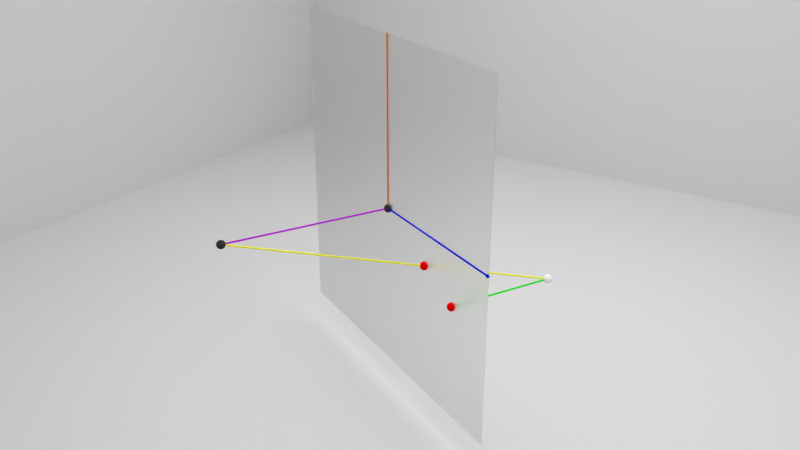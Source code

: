 # Source: projection.blend  (saved by Blender 2.77.0; exported with 4.5.12 LTS)
import bpy
from mathutils import Matrix  # noqa: F401  (used for matrix-valued properties, if any)

bpy.ops.wm.read_factory_settings(use_empty=True)
scene = bpy.context.scene
scene.name = 'Scene'

# ---- collections
col_collection_1 = bpy.data.collections.new('Collection 1'); scene.collection.children.link(col_collection_1)

# ---- materials (node trees are filled in below, after node groups)
mat_wall = bpy.data.materials.new('Wall')
mat_wall.alpha_threshold = 0.0
mat_wall.roughness = 0.5
mat_reddot = bpy.data.materials.new('RedDot')
mat_reddot.alpha_threshold = 0.0
mat_reddot.roughness = 0.5
mat_reddot_001 = bpy.data.materials.new('RedDot.001')
mat_reddot_001.alpha_threshold = 0.0
mat_reddot_001.roughness = 0.5
mat_blackdot = bpy.data.materials.new('Blackdot')
mat_blackdot.alpha_threshold = 0.0
mat_blackdot.roughness = 0.5
mat_aim_001 = bpy.data.materials.new('Aim.001')
mat_aim_001.alpha_threshold = 0.0
mat_aim_001.roughness = 0.5
mat_material_001 = bpy.data.materials.new('Material.001')
mat_material_001.alpha_threshold = 0.0
mat_material_001.roughness = 0.5
mat_material_002 = bpy.data.materials.new('Material.002')
mat_material_002.alpha_threshold = 0.0
mat_material_002.roughness = 0.5
mat_material_004 = bpy.data.materials.new('Material.004')
mat_material_004.alpha_threshold = 0.0
mat_material_004.roughness = 0.5
mat_material_003 = bpy.data.materials.new('Material.003')
mat_material_003.alpha_threshold = 0.0
mat_material_003.roughness = 0.5
mat_material_005 = bpy.data.materials.new('Material.005')
mat_material_005.alpha_threshold = 0.0
mat_material_005.roughness = 0.5
mat_aim = bpy.data.materials.new('Aim')
mat_aim.alpha_threshold = 0.0
mat_aim.roughness = 0.5

# ---- material node trees
mat_wall.use_nodes = True; mat_wall.node_tree.nodes.clear()
_N = mat_wall.node_tree.nodes; _L = mat_wall.node_tree.links
n0 = _N.new('ShaderNodeOutputMaterial'); n0.name = 'Material Output'; n0.location = (300, 300)
n1 = _N.new('ShaderNodeBsdfDiffuse'); n1.name = 'Diffuse BSDF'; n1.location = (10, 300)
_L.new(n1.outputs[0], n0.inputs[0])
n0.is_active_output = True
mat_reddot.use_nodes = True; mat_reddot.node_tree.nodes.clear()
_N = mat_reddot.node_tree.nodes; _L = mat_reddot.node_tree.links
n0 = _N.new('ShaderNodeOutputMaterial'); n0.name = 'Material Output'; n0.location = (300, 300)
n1 = _N.new('ShaderNodeBsdfDiffuse'); n1.name = 'Diffuse BSDF'; n1.location = (10, 300)
n1.inputs[0].default_value = (1.0, 0.0, 0.0, 1.0)
_L.new(n1.outputs[0], n0.inputs[0])
n0.is_active_output = True
mat_reddot_001.use_nodes = True; mat_reddot_001.node_tree.nodes.clear()
_N = mat_reddot_001.node_tree.nodes; _L = mat_reddot_001.node_tree.links
n0 = _N.new('ShaderNodeOutputMaterial'); n0.name = 'Material Output'; n0.location = (300, 300)
n1 = _N.new('ShaderNodeBsdfDiffuse'); n1.name = 'Diffuse BSDF'; n1.location = (10, 300)
n1.inputs[0].default_value = (1.0, 1.0, 1.0, 1.0)
_L.new(n1.outputs[0], n0.inputs[0])
n0.is_active_output = True
mat_blackdot.use_nodes = True; mat_blackdot.node_tree.nodes.clear()
_N = mat_blackdot.node_tree.nodes; _L = mat_blackdot.node_tree.links
n0 = _N.new('ShaderNodeOutputMaterial'); n0.name = 'Material Output'; n0.location = (300, 300)
n1 = _N.new('ShaderNodeBsdfDiffuse'); n1.name = 'Diffuse BSDF'; n1.location = (10, 300)
n1.inputs[0].default_value = (0.04231, 0.04231, 0.04231, 1.0)
_L.new(n1.outputs[0], n0.inputs[0])
n0.is_active_output = True
mat_aim_001.use_nodes = True; mat_aim_001.node_tree.nodes.clear()
_N = mat_aim_001.node_tree.nodes; _L = mat_aim_001.node_tree.links
n0 = _N.new('ShaderNodeOutputMaterial'); n0.name = 'Material Output'; n0.location = (300, 300)
n1 = _N.new('ShaderNodeBsdfDiffuse'); n1.name = 'Diffuse BSDF'; n1.location = (10, 300)
n1.inputs[0].default_value = (1.0, 1.0, 0.02856, 1.0)
_L.new(n1.outputs[0], n0.inputs[0])
n0.is_active_output = True
mat_material_001.use_nodes = True; mat_material_001.node_tree.nodes.clear()
_N = mat_material_001.node_tree.nodes; _L = mat_material_001.node_tree.links
n0 = _N.new('ShaderNodeOutputMaterial'); n0.name = 'Material Output'; n0.location = (300, 300)
n1 = _N.new('ShaderNodeEmission'); n1.name = 'Emission'; n1.location = (10, 300)
n1.inputs[0].default_value = (0.8, 0.8, 0.8, 1.0)
n1.inputs[1].default_value = 2.0
_L.new(n1.outputs[0], n0.inputs[0])
n0.is_active_output = True
mat_material_002.use_nodes = True; mat_material_002.node_tree.nodes.clear()
_N = mat_material_002.node_tree.nodes; _L = mat_material_002.node_tree.links
n0 = _N.new('ShaderNodeOutputMaterial'); n0.name = 'Material Output'; n0.location = (436, 300)
n1 = _N.new('ShaderNodeBsdfGlass'); n1.name = 'Glass BSDF'; n1.location = (103, 337)
n1.distribution = 'BECKMANN'
n1.inputs[1].default_value = 0.3873
n1.inputs[2].default_value = 1.45
_L.new(n1.outputs[0], n0.inputs[0])
n0.is_active_output = True
mat_material_004.use_nodes = True; mat_material_004.node_tree.nodes.clear()
_N = mat_material_004.node_tree.nodes; _L = mat_material_004.node_tree.links
n0 = _N.new('ShaderNodeOutputMaterial'); n0.name = 'Material Output'; n0.location = (300, 300)
n1 = _N.new('ShaderNodeBsdfDiffuse'); n1.name = 'Diffuse BSDF'; n1.location = (10, 300)
n1.inputs[0].default_value = (0.0, 0.001054, 0.7847, 1.0)
_L.new(n1.outputs[0], n0.inputs[0])
n0.is_active_output = True
mat_material_003.use_nodes = True; mat_material_003.node_tree.nodes.clear()
_N = mat_material_003.node_tree.nodes; _L = mat_material_003.node_tree.links
n0 = _N.new('ShaderNodeOutputMaterial'); n0.name = 'Material Output'; n0.location = (300, 300)
n1 = _N.new('ShaderNodeBsdfDiffuse'); n1.name = 'Diffuse BSDF'; n1.location = (10, 300)
n1.inputs[0].default_value = (0.5295, 0.0, 0.7322, 1.0)
_L.new(n1.outputs[0], n0.inputs[0])
n0.is_active_output = True
mat_material_005.use_nodes = True; mat_material_005.node_tree.nodes.clear()
_N = mat_material_005.node_tree.nodes; _L = mat_material_005.node_tree.links
n0 = _N.new('ShaderNodeOutputMaterial'); n0.name = 'Material Output'; n0.location = (300, 300)
n1 = _N.new('ShaderNodeBsdfDiffuse'); n1.name = 'Diffuse BSDF'; n1.location = (10, 300)
n1.inputs[0].default_value = (0.7847, 0.1862, 0.0, 1.0)
_L.new(n1.outputs[0], n0.inputs[0])
n0.is_active_output = True
mat_aim.use_nodes = True; mat_aim.node_tree.nodes.clear()
_N = mat_aim.node_tree.nodes; _L = mat_aim.node_tree.links
n0 = _N.new('ShaderNodeOutputMaterial'); n0.name = 'Material Output'; n0.location = (300, 300)
n1 = _N.new('ShaderNodeBsdfDiffuse'); n1.name = 'Diffuse BSDF'; n1.location = (10, 300)
n1.inputs[0].default_value = (0.01051, 0.9047, 0.0, 1.0)
_L.new(n1.outputs[0], n0.inputs[0])
n0.is_active_output = True

# ---- world
world_world = bpy.data.worlds.new('World'); scene.world = world_world
world_world.use_nodes = True; world_world.node_tree.nodes.clear()
_N = world_world.node_tree.nodes; _L = world_world.node_tree.links
n0 = _N.new('ShaderNodeOutputWorld'); n0.name = 'World Output'; n0.location = (356, 300)
n1 = _N.new('ShaderNodeBackground'); n1.name = 'Background.001'; n1.location = (-89, 218)
n1.inputs[0].default_value = (0.3138, 0.3138, 0.3138, 1.0)
_L.new(n1.outputs[0], n0.inputs[0])
n0.is_active_output = True
world_world.color = (0.05088, 0.05088, 0.05088)
world_world.use_sun_shadow = False
world_world.sun_shadow_jitter_overblur = 0.0
world_world.cycles.sampling_method = 'MANUAL'

# ---- cameras
cam_camera = bpy.data.cameras.new('Camera')
cam_camera.clip_end = 100.0
cam_camera.lens = 35.0
cam_camera.sensor_width = 32.0
cam_camera.sensor_height = 18.0
cam_camera.ortho_scale = 7.314
cam_camera.dof.focus_distance = 0.0

# ---- meshes
me_plane_007 = bpy.data.meshes.new('Plane.007')
me_plane_007.from_pydata([(-1.0, -1.0, 0.0), (1.0, -1.0, 0.0), (-1.0, 1.0, 0.0), (1.0, 1.0, 0.0)], [], [(0, 1, 3, 2)])
me_plane_007.materials.append(mat_wall)
me_plane_007.use_remesh_preserve_volume = False
me_plane_007.use_remesh_preserve_attributes = False
me_plane_007.use_mirror_vertex_groups = False
me_plane_007.update()
me_plane_006 = bpy.data.meshes.new('Plane.006')
me_plane_006.from_pydata([(-1.0, -1.0, 0.0), (1.0, -1.0, 0.0), (-1.0, 1.0, 0.0), (1.0, 1.0, 0.0)], [], [(0, 1, 3, 2)])
me_plane_006.materials.append(mat_wall)
me_plane_006.use_remesh_preserve_volume = False
me_plane_006.use_remesh_preserve_attributes = False
me_plane_006.use_mirror_vertex_groups = False
me_plane_006.update()
me_plane_005 = bpy.data.meshes.new('Plane.005')
me_plane_005.from_pydata([(-1.0, -1.0, 0.0), (1.0, -1.0, 0.0), (-1.0, 1.0, 0.0), (1.0, 1.0, 0.0)], [], [(0, 1, 3, 2)])
me_plane_005.materials.append(mat_wall)
me_plane_005.use_remesh_preserve_volume = False
me_plane_005.use_remesh_preserve_attributes = False
me_plane_005.use_mirror_vertex_groups = False
me_plane_005.update()
me_plane_004 = bpy.data.meshes.new('Plane.004')
me_plane_004.from_pydata([(-1.0, -1.0, 0.0), (1.0, -1.0, 0.0), (-1.0, 1.0, 0.0), (1.0, 1.0, 0.0)], [], [(0, 1, 3, 2)])
me_plane_004.materials.append(mat_wall)
me_plane_004.use_remesh_preserve_volume = False
me_plane_004.use_remesh_preserve_attributes = False
me_plane_004.use_mirror_vertex_groups = False
me_plane_004.update()
me_plane_003 = bpy.data.meshes.new('Plane.003')
me_plane_003.from_pydata([(-1.0, -1.0, 0.0), (1.0, -1.0, 0.0), (-1.0, 1.0, 0.0), (1.0, 1.0, 0.0)], [], [(0, 1, 3, 2)])
me_plane_003.materials.append(mat_wall)
me_plane_003.use_remesh_preserve_volume = False
me_plane_003.use_remesh_preserve_attributes = False
me_plane_003.use_mirror_vertex_groups = False
me_plane_003.update()
me_plane_002 = bpy.data.meshes.new('Plane.002')
me_plane_002.from_pydata([(-1.0, -1.0, 0.0), (1.0, -1.0, 0.0), (-1.0, 1.0, 0.0), (1.0, 1.0, 0.0)], [], [(0, 1, 3, 2)])
me_plane_002.materials.append(mat_wall)
me_plane_002.use_remesh_preserve_volume = False
me_plane_002.use_remesh_preserve_attributes = False
me_plane_002.use_mirror_vertex_groups = False
me_plane_002.update()
me_icosphere_003 = bpy.data.meshes.new('Icosphere.003')
me_icosphere_003.from_pydata([(0.0, 0.0, -1.0), (0.7236, -0.5257, -0.4472), (-0.2764, -0.8506, -0.4472), (-0.8944, 0.0, -0.4472), (-0.2764, 0.8506, -0.4472), (0.7236, 0.5257, -0.4472), (0.2764, -0.8506, 0.4472), (-0.7236, -0.5257, 0.4472), (-0.7236, 0.5257, 0.4472), (0.2764, 0.8506, 0.4472), (0.8944, 0.0, 0.4472), (0.0, 0.0, 1.0), (-0.2328, -0.7166, -0.6575), (-0.1625, -0.5, -0.8507), (-0.07761, -0.2389, -0.9679), (0.2032, -0.1476, -0.9679), (0.4253, -0.309, -0.8507), (0.6095, -0.4429, -0.6575), (0.5319, -0.6817, -0.5023), (0.2629, -0.809, -0.5257), (-0.02964, -0.8642, -0.5023), (0.8127, 0.2952, -0.5023), (0.8506, 0.0, -0.5257), (0.8127, -0.2952, -0.5023), (0.2032, 0.1476, -0.9679), (0.4253, 0.309, -0.8507), (0.6095, 0.4429, -0.6575), (-0.7534, 0.0, -0.6575), (-0.5257, 0.0, -0.8507), (-0.2511, 0.0, -0.9679), (-0.484, -0.7166, -0.5023), (-0.6882, -0.5, -0.5257), (-0.8311, -0.2389, -0.5023), (-0.2328, 0.7166, -0.6575), (-0.1625, 0.5, -0.8507), (-0.07761, 0.2389, -0.9679), (-0.8311, 0.2389, -0.5023), (-0.6882, 0.5, -0.5257), (-0.484, 0.7166, -0.5023), (-0.02964, 0.8642, -0.5023), (0.2629, 0.809, -0.5257), (0.5319, 0.6817, -0.5023), (0.9566, -0.1476, 0.2511), (0.9511, -0.309, -1.752e-08), (0.8607, -0.4429, -0.2512), (0.8607, 0.4429, -0.2512), (0.9511, 0.309, 1.752e-08), (0.9566, 0.1476, 0.2511), (0.1552, -0.9554, 0.2512), (0.0, -1.0, -1.752e-08), (-0.1552, -0.9554, -0.2512), (0.6872, -0.6817, -0.2512), (0.5878, -0.809, 1.752e-08), (0.436, -0.8642, 0.2512), (-0.8607, -0.4429, 0.2512), (-0.9511, -0.309, -1.752e-08), (-0.9566, -0.1476, -0.2511), (-0.436, -0.8642, -0.2512), (-0.5878, -0.809, 1.752e-08), (-0.6872, -0.6817, 0.2512), (-0.6872, 0.6817, 0.2512), (-0.5878, 0.809, -1.752e-08), (-0.436, 0.8642, -0.2512), (-0.9566, 0.1476, -0.2511), (-0.9511, 0.309, 1.752e-08), (-0.8607, 0.4429, 0.2512), (0.436, 0.8642, 0.2512), (0.5878, 0.809, -1.752e-08), (0.6872, 0.6817, -0.2512), (-0.1552, 0.9554, -0.2512), (0.0, 1.0, 1.752e-08), (0.1552, 0.9554, 0.2512), (0.8311, -0.2389, 0.5023), (0.6882, -0.5, 0.5257), (0.484, -0.7166, 0.5023), (0.02964, -0.8642, 0.5023), (-0.2629, -0.809, 0.5257), (-0.5319, -0.6817, 0.5023), (-0.8127, -0.2952, 0.5023), (-0.8506, 0.0, 0.5257), (-0.8127, 0.2952, 0.5023), (-0.5319, 0.6817, 0.5023), (-0.2629, 0.809, 0.5257), (0.02964, 0.8642, 0.5023), (0.484, 0.7166, 0.5023), (0.6882, 0.5, 0.5257), (0.8311, 0.2389, 0.5023), (0.07761, -0.2389, 0.9679), (0.1625, -0.5, 0.8507), (0.2328, -0.7166, 0.6575), (0.7534, 0.0, 0.6575), (0.5257, 0.0, 0.8507), (0.2511, 0.0, 0.9679), (-0.2032, -0.1476, 0.9679), (-0.4253, -0.309, 0.8507), (-0.6095, -0.4429, 0.6575), (-0.2032, 0.1476, 0.9679), (-0.4253, 0.309, 0.8507), (-0.6095, 0.4429, 0.6575), (0.07761, 0.2389, 0.9679), (0.1625, 0.5, 0.8507), (0.2328, 0.7166, 0.6575), (0.3618, 0.2629, 0.8944), (0.6382, 0.2629, 0.7236), (0.4472, 0.5257, 0.7236), (-0.1382, 0.4253, 0.8944), (-0.05279, 0.6882, 0.7236), (-0.3618, 0.5878, 0.7236), (-0.4472, 0.0, 0.8944), (-0.6708, 0.1625, 0.7236), (-0.6708, -0.1625, 0.7236), (-0.1382, -0.4253, 0.8944), (-0.3618, -0.5878, 0.7236), (-0.05279, -0.6882, 0.7236), (0.3618, -0.2629, 0.8944), (0.4472, -0.5257, 0.7236), (0.6382, -0.2629, 0.7236), (0.8618, 0.4253, 0.2764), (0.809, 0.5878, 0.0), (0.6708, 0.6882, 0.2764), (-0.1382, 0.9511, 0.2764), (-0.309, 0.9511, -4.92e-07), (-0.4472, 0.8506, 0.2764), (-0.9472, 0.1625, 0.2764), (-1.0, -3.608e-07, 6.232e-07), (-0.9472, -0.1625, 0.2764), (-0.4472, -0.8506, 0.2764), (-0.309, -0.9511, -7.872e-07), (-0.1382, -0.9511, 0.2764), (0.6708, -0.6882, 0.2764), (0.809, -0.5878, -1.902e-06), (0.8618, -0.4253, 0.2764), (0.309, 0.9511, -2.615e-14), (0.4472, 0.8506, -0.2764), (0.1382, 0.9511, -0.2764), (-0.809, 0.5878, -7.845e-14), (-0.6708, 0.6882, -0.2764), (-0.8618, 0.4253, -0.2764), (-0.809, -0.5878, 8.031e-14), (-0.8618, -0.4253, -0.2764), (-0.6708, -0.6882, -0.2764), (0.309, -0.9511, 2.802e-14), (0.1382, -0.9511, -0.2764), (0.4472, -0.8506, -0.2764), (1.0, 0.0, 0.0), (0.9472, -0.1625, -0.2764), (0.9472, 0.1625, -0.2764), (0.3618, 0.5878, -0.7236), (0.1382, 0.4253, -0.8944), (0.05279, 0.6882, -0.7236), (-0.4472, 0.5257, -0.7236), (-0.3618, 0.2629, -0.8944), (-0.6382, 0.2629, -0.7236), (-0.6382, -0.2629, -0.7236), (-0.3618, -0.2629, -0.8944), (-0.4472, -0.5257, -0.7236), (0.6708, 0.1625, -0.7236), (0.6708, -0.1625, -0.7236), (0.4472, -7.38e-07, -0.8944), (0.05279, -0.6882, -0.7236), (0.1382, -0.4253, -0.8944), (0.3618, -0.5878, -0.7236)], [], [(0, 15, 14), (1, 17, 23), (0, 14, 29), (0, 29, 35), (0, 35, 24), (1, 23, 44), (2, 20, 50), (3, 32, 56), (4, 38, 62), (5, 41, 68), (1, 44, 51), (2, 50, 57), (3, 56, 63), (4, 62, 69), (5, 68, 45), (6, 74, 89), (7, 77, 95), (8, 80, 98), (9, 83, 101), (10, 86, 90), (92, 99, 11), (91, 102, 92), (90, 103, 91), (92, 102, 99), (102, 100, 99), (91, 103, 102), (103, 104, 102), (102, 104, 100), (104, 101, 100), (90, 86, 103), (86, 85, 103), (103, 85, 104), (85, 84, 104), (104, 84, 101), (84, 9, 101), (99, 96, 11), (100, 105, 99), (101, 106, 100), (99, 105, 96), (105, 97, 96), (100, 106, 105), (106, 107, 105), (105, 107, 97), (107, 98, 97), (101, 83, 106), (83, 82, 106), (106, 82, 107), (82, 81, 107), (107, 81, 98), (81, 8, 98), (96, 93, 11), (97, 108, 96), (98, 109, 97), (96, 108, 93), (108, 94, 93), (97, 109, 108), (109, 110, 108), (108, 110, 94), (110, 95, 94), (98, 80, 109), (80, 79, 109), (109, 79, 110), (79, 78, 110), (110, 78, 95), (78, 7, 95), (93, 87, 11), (94, 111, 93), (95, 112, 94), (93, 111, 87), (111, 88, 87), (94, 112, 111), (112, 113, 111), (111, 113, 88), (113, 89, 88), (95, 77, 112), (77, 76, 112), (112, 76, 113), (76, 75, 113), (113, 75, 89), (75, 6, 89), (87, 92, 11), (88, 114, 87), (89, 115, 88), (87, 114, 92), (114, 91, 92), (88, 115, 114), (115, 116, 114), (114, 116, 91), (116, 90, 91), (89, 74, 115), (74, 73, 115), (115, 73, 116), (73, 72, 116), (116, 72, 90), (72, 10, 90), (47, 86, 10), (46, 117, 47), (45, 118, 46), (47, 117, 86), (117, 85, 86), (46, 118, 117), (118, 119, 117), (117, 119, 85), (119, 84, 85), (45, 68, 118), (68, 67, 118), (118, 67, 119), (67, 66, 119), (119, 66, 84), (66, 9, 84), (71, 83, 9), (70, 120, 71), (69, 121, 70), (71, 120, 83), (120, 82, 83), (70, 121, 120), (121, 122, 120), (120, 122, 82), (122, 81, 82), (69, 62, 121), (62, 61, 121), (121, 61, 122), (61, 60, 122), (122, 60, 81), (60, 8, 81), (65, 80, 8), (64, 123, 65), (63, 124, 64), (65, 123, 80), (123, 79, 80), (64, 124, 123), (124, 125, 123), (123, 125, 79), (125, 78, 79), (63, 56, 124), (56, 55, 124), (124, 55, 125), (55, 54, 125), (125, 54, 78), (54, 7, 78), (59, 77, 7), (58, 126, 59), (57, 127, 58), (59, 126, 77), (126, 76, 77), (58, 127, 126), (127, 128, 126), (126, 128, 76), (128, 75, 76), (57, 50, 127), (50, 49, 127), (127, 49, 128), (49, 48, 128), (128, 48, 75), (48, 6, 75), (53, 74, 6), (52, 129, 53), (51, 130, 52), (53, 129, 74), (129, 73, 74), (52, 130, 129), (130, 131, 129), (129, 131, 73), (131, 72, 73), (51, 44, 130), (44, 43, 130), (130, 43, 131), (43, 42, 131), (131, 42, 72), (42, 10, 72), (66, 71, 9), (67, 132, 66), (68, 133, 67), (66, 132, 71), (132, 70, 71), (67, 133, 132), (133, 134, 132), (132, 134, 70), (134, 69, 70), (68, 41, 133), (41, 40, 133), (133, 40, 134), (40, 39, 134), (134, 39, 69), (39, 4, 69), (60, 65, 8), (61, 135, 60), (62, 136, 61), (60, 135, 65), (135, 64, 65), (61, 136, 135), (136, 137, 135), (135, 137, 64), (137, 63, 64), (62, 38, 136), (38, 37, 136), (136, 37, 137), (37, 36, 137), (137, 36, 63), (36, 3, 63), (54, 59, 7), (55, 138, 54), (56, 139, 55), (54, 138, 59), (138, 58, 59), (55, 139, 138), (139, 140, 138), (138, 140, 58), (140, 57, 58), (56, 32, 139), (32, 31, 139), (139, 31, 140), (31, 30, 140), (140, 30, 57), (30, 2, 57), (48, 53, 6), (49, 141, 48), (50, 142, 49), (48, 141, 53), (141, 52, 53), (49, 142, 141), (142, 143, 141), (141, 143, 52), (143, 51, 52), (50, 20, 142), (20, 19, 142), (142, 19, 143), (19, 18, 143), (143, 18, 51), (18, 1, 51), (42, 47, 10), (43, 144, 42), (44, 145, 43), (42, 144, 47), (144, 46, 47), (43, 145, 144), (145, 146, 144), (144, 146, 46), (146, 45, 46), (44, 23, 145), (23, 22, 145), (145, 22, 146), (22, 21, 146), (146, 21, 45), (21, 5, 45), (26, 41, 5), (25, 147, 26), (24, 148, 25), (26, 147, 41), (147, 40, 41), (25, 148, 147), (148, 149, 147), (147, 149, 40), (149, 39, 40), (24, 35, 148), (35, 34, 148), (148, 34, 149), (34, 33, 149), (149, 33, 39), (33, 4, 39), (33, 38, 4), (34, 150, 33), (35, 151, 34), (33, 150, 38), (150, 37, 38), (34, 151, 150), (151, 152, 150), (150, 152, 37), (152, 36, 37), (35, 29, 151), (29, 28, 151), (151, 28, 152), (28, 27, 152), (152, 27, 36), (27, 3, 36), (27, 32, 3), (28, 153, 27), (29, 154, 28), (27, 153, 32), (153, 31, 32), (28, 154, 153), (154, 155, 153), (153, 155, 31), (155, 30, 31), (29, 14, 154), (14, 13, 154), (154, 13, 155), (13, 12, 155), (155, 12, 30), (12, 2, 30), (21, 26, 5), (22, 156, 21), (23, 157, 22), (21, 156, 26), (156, 25, 26), (22, 157, 156), (157, 158, 156), (156, 158, 25), (158, 24, 25), (23, 17, 157), (17, 16, 157), (157, 16, 158), (16, 15, 158), (158, 15, 24), (15, 0, 24), (12, 20, 2), (13, 159, 12), (14, 160, 13), (12, 159, 20), (159, 19, 20), (13, 160, 159), (160, 161, 159), (159, 161, 19), (161, 18, 19), (14, 15, 160), (15, 16, 160), (160, 16, 161), (16, 17, 161), (161, 17, 18), (17, 1, 18)])
me_icosphere_003.materials.append(mat_reddot)
me_icosphere_003.use_remesh_preserve_volume = False
me_icosphere_003.use_remesh_preserve_attributes = False
me_icosphere_003.use_mirror_vertex_groups = False
me_icosphere_003.update()
me_icosphere_002 = bpy.data.meshes.new('Icosphere.002')
me_icosphere_002.from_pydata([(0.0, 0.0, -1.0), (0.7236, -0.5257, -0.4472), (-0.2764, -0.8506, -0.4472), (-0.8944, 0.0, -0.4472), (-0.2764, 0.8506, -0.4472), (0.7236, 0.5257, -0.4472), (0.2764, -0.8506, 0.4472), (-0.7236, -0.5257, 0.4472), (-0.7236, 0.5257, 0.4472), (0.2764, 0.8506, 0.4472), (0.8944, 0.0, 0.4472), (0.0, 0.0, 1.0), (-0.2328, -0.7166, -0.6575), (-0.1625, -0.5, -0.8507), (-0.07761, -0.2389, -0.9679), (0.2032, -0.1476, -0.9679), (0.4253, -0.309, -0.8507), (0.6095, -0.4429, -0.6575), (0.5319, -0.6817, -0.5023), (0.2629, -0.809, -0.5257), (-0.02964, -0.8642, -0.5023), (0.8127, 0.2952, -0.5023), (0.8506, 0.0, -0.5257), (0.8127, -0.2952, -0.5023), (0.2032, 0.1476, -0.9679), (0.4253, 0.309, -0.8507), (0.6095, 0.4429, -0.6575), (-0.7534, 0.0, -0.6575), (-0.5257, 0.0, -0.8507), (-0.2511, 0.0, -0.9679), (-0.484, -0.7166, -0.5023), (-0.6882, -0.5, -0.5257), (-0.8311, -0.2389, -0.5023), (-0.2328, 0.7166, -0.6575), (-0.1625, 0.5, -0.8507), (-0.07761, 0.2389, -0.9679), (-0.8311, 0.2389, -0.5023), (-0.6882, 0.5, -0.5257), (-0.484, 0.7166, -0.5023), (-0.02964, 0.8642, -0.5023), (0.2629, 0.809, -0.5257), (0.5319, 0.6817, -0.5023), (0.9566, -0.1476, 0.2511), (0.9511, -0.309, -1.752e-08), (0.8607, -0.4429, -0.2512), (0.8607, 0.4429, -0.2512), (0.9511, 0.309, 1.752e-08), (0.9566, 0.1476, 0.2511), (0.1552, -0.9554, 0.2512), (0.0, -1.0, -1.752e-08), (-0.1552, -0.9554, -0.2512), (0.6872, -0.6817, -0.2512), (0.5878, -0.809, 1.752e-08), (0.436, -0.8642, 0.2512), (-0.8607, -0.4429, 0.2512), (-0.9511, -0.309, -1.752e-08), (-0.9566, -0.1476, -0.2511), (-0.436, -0.8642, -0.2512), (-0.5878, -0.809, 1.752e-08), (-0.6872, -0.6817, 0.2512), (-0.6872, 0.6817, 0.2512), (-0.5878, 0.809, -1.752e-08), (-0.436, 0.8642, -0.2512), (-0.9566, 0.1476, -0.2511), (-0.9511, 0.309, 1.752e-08), (-0.8607, 0.4429, 0.2512), (0.436, 0.8642, 0.2512), (0.5878, 0.809, -1.752e-08), (0.6872, 0.6817, -0.2512), (-0.1552, 0.9554, -0.2512), (0.0, 1.0, 1.752e-08), (0.1552, 0.9554, 0.2512), (0.8311, -0.2389, 0.5023), (0.6882, -0.5, 0.5257), (0.484, -0.7166, 0.5023), (0.02964, -0.8642, 0.5023), (-0.2629, -0.809, 0.5257), (-0.5319, -0.6817, 0.5023), (-0.8127, -0.2952, 0.5023), (-0.8506, 0.0, 0.5257), (-0.8127, 0.2952, 0.5023), (-0.5319, 0.6817, 0.5023), (-0.2629, 0.809, 0.5257), (0.02964, 0.8642, 0.5023), (0.484, 0.7166, 0.5023), (0.6882, 0.5, 0.5257), (0.8311, 0.2389, 0.5023), (0.07761, -0.2389, 0.9679), (0.1625, -0.5, 0.8507), (0.2328, -0.7166, 0.6575), (0.7534, 0.0, 0.6575), (0.5257, 0.0, 0.8507), (0.2511, 0.0, 0.9679), (-0.2032, -0.1476, 0.9679), (-0.4253, -0.309, 0.8507), (-0.6095, -0.4429, 0.6575), (-0.2032, 0.1476, 0.9679), (-0.4253, 0.309, 0.8507), (-0.6095, 0.4429, 0.6575), (0.07761, 0.2389, 0.9679), (0.1625, 0.5, 0.8507), (0.2328, 0.7166, 0.6575), (0.3618, 0.2629, 0.8944), (0.6382, 0.2629, 0.7236), (0.4472, 0.5257, 0.7236), (-0.1382, 0.4253, 0.8944), (-0.05279, 0.6882, 0.7236), (-0.3618, 0.5878, 0.7236), (-0.4472, 0.0, 0.8944), (-0.6708, 0.1625, 0.7236), (-0.6708, -0.1625, 0.7236), (-0.1382, -0.4253, 0.8944), (-0.3618, -0.5878, 0.7236), (-0.05279, -0.6882, 0.7236), (0.3618, -0.2629, 0.8944), (0.4472, -0.5257, 0.7236), (0.6382, -0.2629, 0.7236), (0.8618, 0.4253, 0.2764), (0.809, 0.5878, 0.0), (0.6708, 0.6882, 0.2764), (-0.1382, 0.9511, 0.2764), (-0.309, 0.9511, -4.92e-07), (-0.4472, 0.8506, 0.2764), (-0.9472, 0.1625, 0.2764), (-1.0, -3.608e-07, 6.232e-07), (-0.9472, -0.1625, 0.2764), (-0.4472, -0.8506, 0.2764), (-0.309, -0.9511, -7.872e-07), (-0.1382, -0.9511, 0.2764), (0.6708, -0.6882, 0.2764), (0.809, -0.5878, -1.902e-06), (0.8618, -0.4253, 0.2764), (0.309, 0.9511, -2.615e-14), (0.4472, 0.8506, -0.2764), (0.1382, 0.9511, -0.2764), (-0.809, 0.5878, -7.845e-14), (-0.6708, 0.6882, -0.2764), (-0.8618, 0.4253, -0.2764), (-0.809, -0.5878, 8.031e-14), (-0.8618, -0.4253, -0.2764), (-0.6708, -0.6882, -0.2764), (0.309, -0.9511, 2.802e-14), (0.1382, -0.9511, -0.2764), (0.4472, -0.8506, -0.2764), (1.0, 0.0, 0.0), (0.9472, -0.1625, -0.2764), (0.9472, 0.1625, -0.2764), (0.3618, 0.5878, -0.7236), (0.1382, 0.4253, -0.8944), (0.05279, 0.6882, -0.7236), (-0.4472, 0.5257, -0.7236), (-0.3618, 0.2629, -0.8944), (-0.6382, 0.2629, -0.7236), (-0.6382, -0.2629, -0.7236), (-0.3618, -0.2629, -0.8944), (-0.4472, -0.5257, -0.7236), (0.6708, 0.1625, -0.7236), (0.6708, -0.1625, -0.7236), (0.4472, -7.38e-07, -0.8944), (0.05279, -0.6882, -0.7236), (0.1382, -0.4253, -0.8944), (0.3618, -0.5878, -0.7236)], [], [(0, 15, 14), (1, 17, 23), (0, 14, 29), (0, 29, 35), (0, 35, 24), (1, 23, 44), (2, 20, 50), (3, 32, 56), (4, 38, 62), (5, 41, 68), (1, 44, 51), (2, 50, 57), (3, 56, 63), (4, 62, 69), (5, 68, 45), (6, 74, 89), (7, 77, 95), (8, 80, 98), (9, 83, 101), (10, 86, 90), (92, 99, 11), (91, 102, 92), (90, 103, 91), (92, 102, 99), (102, 100, 99), (91, 103, 102), (103, 104, 102), (102, 104, 100), (104, 101, 100), (90, 86, 103), (86, 85, 103), (103, 85, 104), (85, 84, 104), (104, 84, 101), (84, 9, 101), (99, 96, 11), (100, 105, 99), (101, 106, 100), (99, 105, 96), (105, 97, 96), (100, 106, 105), (106, 107, 105), (105, 107, 97), (107, 98, 97), (101, 83, 106), (83, 82, 106), (106, 82, 107), (82, 81, 107), (107, 81, 98), (81, 8, 98), (96, 93, 11), (97, 108, 96), (98, 109, 97), (96, 108, 93), (108, 94, 93), (97, 109, 108), (109, 110, 108), (108, 110, 94), (110, 95, 94), (98, 80, 109), (80, 79, 109), (109, 79, 110), (79, 78, 110), (110, 78, 95), (78, 7, 95), (93, 87, 11), (94, 111, 93), (95, 112, 94), (93, 111, 87), (111, 88, 87), (94, 112, 111), (112, 113, 111), (111, 113, 88), (113, 89, 88), (95, 77, 112), (77, 76, 112), (112, 76, 113), (76, 75, 113), (113, 75, 89), (75, 6, 89), (87, 92, 11), (88, 114, 87), (89, 115, 88), (87, 114, 92), (114, 91, 92), (88, 115, 114), (115, 116, 114), (114, 116, 91), (116, 90, 91), (89, 74, 115), (74, 73, 115), (115, 73, 116), (73, 72, 116), (116, 72, 90), (72, 10, 90), (47, 86, 10), (46, 117, 47), (45, 118, 46), (47, 117, 86), (117, 85, 86), (46, 118, 117), (118, 119, 117), (117, 119, 85), (119, 84, 85), (45, 68, 118), (68, 67, 118), (118, 67, 119), (67, 66, 119), (119, 66, 84), (66, 9, 84), (71, 83, 9), (70, 120, 71), (69, 121, 70), (71, 120, 83), (120, 82, 83), (70, 121, 120), (121, 122, 120), (120, 122, 82), (122, 81, 82), (69, 62, 121), (62, 61, 121), (121, 61, 122), (61, 60, 122), (122, 60, 81), (60, 8, 81), (65, 80, 8), (64, 123, 65), (63, 124, 64), (65, 123, 80), (123, 79, 80), (64, 124, 123), (124, 125, 123), (123, 125, 79), (125, 78, 79), (63, 56, 124), (56, 55, 124), (124, 55, 125), (55, 54, 125), (125, 54, 78), (54, 7, 78), (59, 77, 7), (58, 126, 59), (57, 127, 58), (59, 126, 77), (126, 76, 77), (58, 127, 126), (127, 128, 126), (126, 128, 76), (128, 75, 76), (57, 50, 127), (50, 49, 127), (127, 49, 128), (49, 48, 128), (128, 48, 75), (48, 6, 75), (53, 74, 6), (52, 129, 53), (51, 130, 52), (53, 129, 74), (129, 73, 74), (52, 130, 129), (130, 131, 129), (129, 131, 73), (131, 72, 73), (51, 44, 130), (44, 43, 130), (130, 43, 131), (43, 42, 131), (131, 42, 72), (42, 10, 72), (66, 71, 9), (67, 132, 66), (68, 133, 67), (66, 132, 71), (132, 70, 71), (67, 133, 132), (133, 134, 132), (132, 134, 70), (134, 69, 70), (68, 41, 133), (41, 40, 133), (133, 40, 134), (40, 39, 134), (134, 39, 69), (39, 4, 69), (60, 65, 8), (61, 135, 60), (62, 136, 61), (60, 135, 65), (135, 64, 65), (61, 136, 135), (136, 137, 135), (135, 137, 64), (137, 63, 64), (62, 38, 136), (38, 37, 136), (136, 37, 137), (37, 36, 137), (137, 36, 63), (36, 3, 63), (54, 59, 7), (55, 138, 54), (56, 139, 55), (54, 138, 59), (138, 58, 59), (55, 139, 138), (139, 140, 138), (138, 140, 58), (140, 57, 58), (56, 32, 139), (32, 31, 139), (139, 31, 140), (31, 30, 140), (140, 30, 57), (30, 2, 57), (48, 53, 6), (49, 141, 48), (50, 142, 49), (48, 141, 53), (141, 52, 53), (49, 142, 141), (142, 143, 141), (141, 143, 52), (143, 51, 52), (50, 20, 142), (20, 19, 142), (142, 19, 143), (19, 18, 143), (143, 18, 51), (18, 1, 51), (42, 47, 10), (43, 144, 42), (44, 145, 43), (42, 144, 47), (144, 46, 47), (43, 145, 144), (145, 146, 144), (144, 146, 46), (146, 45, 46), (44, 23, 145), (23, 22, 145), (145, 22, 146), (22, 21, 146), (146, 21, 45), (21, 5, 45), (26, 41, 5), (25, 147, 26), (24, 148, 25), (26, 147, 41), (147, 40, 41), (25, 148, 147), (148, 149, 147), (147, 149, 40), (149, 39, 40), (24, 35, 148), (35, 34, 148), (148, 34, 149), (34, 33, 149), (149, 33, 39), (33, 4, 39), (33, 38, 4), (34, 150, 33), (35, 151, 34), (33, 150, 38), (150, 37, 38), (34, 151, 150), (151, 152, 150), (150, 152, 37), (152, 36, 37), (35, 29, 151), (29, 28, 151), (151, 28, 152), (28, 27, 152), (152, 27, 36), (27, 3, 36), (27, 32, 3), (28, 153, 27), (29, 154, 28), (27, 153, 32), (153, 31, 32), (28, 154, 153), (154, 155, 153), (153, 155, 31), (155, 30, 31), (29, 14, 154), (14, 13, 154), (154, 13, 155), (13, 12, 155), (155, 12, 30), (12, 2, 30), (21, 26, 5), (22, 156, 21), (23, 157, 22), (21, 156, 26), (156, 25, 26), (22, 157, 156), (157, 158, 156), (156, 158, 25), (158, 24, 25), (23, 17, 157), (17, 16, 157), (157, 16, 158), (16, 15, 158), (158, 15, 24), (15, 0, 24), (12, 20, 2), (13, 159, 12), (14, 160, 13), (12, 159, 20), (159, 19, 20), (13, 160, 159), (160, 161, 159), (159, 161, 19), (161, 18, 19), (14, 15, 160), (15, 16, 160), (160, 16, 161), (16, 17, 161), (161, 17, 18), (17, 1, 18)])
me_icosphere_002.materials.append(mat_reddot)
me_icosphere_002.use_remesh_preserve_volume = False
me_icosphere_002.use_remesh_preserve_attributes = False
me_icosphere_002.use_mirror_vertex_groups = False
me_icosphere_002.update()
me_icosphere_001 = bpy.data.meshes.new('Icosphere.001')
me_icosphere_001.from_pydata([(0.0, 0.0, -1.0), (0.7236, -0.5257, -0.4472), (-0.2764, -0.8506, -0.4472), (-0.8944, 0.0, -0.4472), (-0.2764, 0.8506, -0.4472), (0.7236, 0.5257, -0.4472), (0.2764, -0.8506, 0.4472), (-0.7236, -0.5257, 0.4472), (-0.7236, 0.5257, 0.4472), (0.2764, 0.8506, 0.4472), (0.8944, 0.0, 0.4472), (0.0, 0.0, 1.0), (-0.2328, -0.7166, -0.6575), (-0.1625, -0.5, -0.8507), (-0.07761, -0.2389, -0.9679), (0.2032, -0.1476, -0.9679), (0.4253, -0.309, -0.8507), (0.6095, -0.4429, -0.6575), (0.5319, -0.6817, -0.5023), (0.2629, -0.809, -0.5257), (-0.02964, -0.8642, -0.5023), (0.8127, 0.2952, -0.5023), (0.8506, 0.0, -0.5257), (0.8127, -0.2952, -0.5023), (0.2032, 0.1476, -0.9679), (0.4253, 0.309, -0.8507), (0.6095, 0.4429, -0.6575), (-0.7534, 0.0, -0.6575), (-0.5257, 0.0, -0.8507), (-0.2511, 0.0, -0.9679), (-0.484, -0.7166, -0.5023), (-0.6882, -0.5, -0.5257), (-0.8311, -0.2389, -0.5023), (-0.2328, 0.7166, -0.6575), (-0.1625, 0.5, -0.8507), (-0.07761, 0.2389, -0.9679), (-0.8311, 0.2389, -0.5023), (-0.6882, 0.5, -0.5257), (-0.484, 0.7166, -0.5023), (-0.02964, 0.8642, -0.5023), (0.2629, 0.809, -0.5257), (0.5319, 0.6817, -0.5023), (0.9566, -0.1476, 0.2511), (0.9511, -0.309, -1.752e-08), (0.8607, -0.4429, -0.2512), (0.8607, 0.4429, -0.2512), (0.9511, 0.309, 1.752e-08), (0.9566, 0.1476, 0.2511), (0.1552, -0.9554, 0.2512), (0.0, -1.0, -1.752e-08), (-0.1552, -0.9554, -0.2512), (0.6872, -0.6817, -0.2512), (0.5878, -0.809, 1.752e-08), (0.436, -0.8642, 0.2512), (-0.8607, -0.4429, 0.2512), (-0.9511, -0.309, -1.752e-08), (-0.9566, -0.1476, -0.2511), (-0.436, -0.8642, -0.2512), (-0.5878, -0.809, 1.752e-08), (-0.6872, -0.6817, 0.2512), (-0.6872, 0.6817, 0.2512), (-0.5878, 0.809, -1.752e-08), (-0.436, 0.8642, -0.2512), (-0.9566, 0.1476, -0.2511), (-0.9511, 0.309, 1.752e-08), (-0.8607, 0.4429, 0.2512), (0.436, 0.8642, 0.2512), (0.5878, 0.809, -1.752e-08), (0.6872, 0.6817, -0.2512), (-0.1552, 0.9554, -0.2512), (0.0, 1.0, 1.752e-08), (0.1552, 0.9554, 0.2512), (0.8311, -0.2389, 0.5023), (0.6882, -0.5, 0.5257), (0.484, -0.7166, 0.5023), (0.02964, -0.8642, 0.5023), (-0.2629, -0.809, 0.5257), (-0.5319, -0.6817, 0.5023), (-0.8127, -0.2952, 0.5023), (-0.8506, 0.0, 0.5257), (-0.8127, 0.2952, 0.5023), (-0.5319, 0.6817, 0.5023), (-0.2629, 0.809, 0.5257), (0.02964, 0.8642, 0.5023), (0.484, 0.7166, 0.5023), (0.6882, 0.5, 0.5257), (0.8311, 0.2389, 0.5023), (0.07761, -0.2389, 0.9679), (0.1625, -0.5, 0.8507), (0.2328, -0.7166, 0.6575), (0.7534, 0.0, 0.6575), (0.5257, 0.0, 0.8507), (0.2511, 0.0, 0.9679), (-0.2032, -0.1476, 0.9679), (-0.4253, -0.309, 0.8507), (-0.6095, -0.4429, 0.6575), (-0.2032, 0.1476, 0.9679), (-0.4253, 0.309, 0.8507), (-0.6095, 0.4429, 0.6575), (0.07761, 0.2389, 0.9679), (0.1625, 0.5, 0.8507), (0.2328, 0.7166, 0.6575), (0.3618, 0.2629, 0.8944), (0.6382, 0.2629, 0.7236), (0.4472, 0.5257, 0.7236), (-0.1382, 0.4253, 0.8944), (-0.05279, 0.6882, 0.7236), (-0.3618, 0.5878, 0.7236), (-0.4472, 0.0, 0.8944), (-0.6708, 0.1625, 0.7236), (-0.6708, -0.1625, 0.7236), (-0.1382, -0.4253, 0.8944), (-0.3618, -0.5878, 0.7236), (-0.05279, -0.6882, 0.7236), (0.3618, -0.2629, 0.8944), (0.4472, -0.5257, 0.7236), (0.6382, -0.2629, 0.7236), (0.8618, 0.4253, 0.2764), (0.809, 0.5878, 0.0), (0.6708, 0.6882, 0.2764), (-0.1382, 0.9511, 0.2764), (-0.309, 0.9511, -4.92e-07), (-0.4472, 0.8506, 0.2764), (-0.9472, 0.1625, 0.2764), (-1.0, -3.608e-07, 6.232e-07), (-0.9472, -0.1625, 0.2764), (-0.4472, -0.8506, 0.2764), (-0.309, -0.9511, -7.872e-07), (-0.1382, -0.9511, 0.2764), (0.6708, -0.6882, 0.2764), (0.809, -0.5878, -1.902e-06), (0.8618, -0.4253, 0.2764), (0.309, 0.9511, -2.615e-14), (0.4472, 0.8506, -0.2764), (0.1382, 0.9511, -0.2764), (-0.809, 0.5878, -7.845e-14), (-0.6708, 0.6882, -0.2764), (-0.8618, 0.4253, -0.2764), (-0.809, -0.5878, 8.031e-14), (-0.8618, -0.4253, -0.2764), (-0.6708, -0.6882, -0.2764), (0.309, -0.9511, 2.802e-14), (0.1382, -0.9511, -0.2764), (0.4472, -0.8506, -0.2764), (1.0, 0.0, 0.0), (0.9472, -0.1625, -0.2764), (0.9472, 0.1625, -0.2764), (0.3618, 0.5878, -0.7236), (0.1382, 0.4253, -0.8944), (0.05279, 0.6882, -0.7236), (-0.4472, 0.5257, -0.7236), (-0.3618, 0.2629, -0.8944), (-0.6382, 0.2629, -0.7236), (-0.6382, -0.2629, -0.7236), (-0.3618, -0.2629, -0.8944), (-0.4472, -0.5257, -0.7236), (0.6708, 0.1625, -0.7236), (0.6708, -0.1625, -0.7236), (0.4472, -7.38e-07, -0.8944), (0.05279, -0.6882, -0.7236), (0.1382, -0.4253, -0.8944), (0.3618, -0.5878, -0.7236)], [], [(0, 15, 14), (1, 17, 23), (0, 14, 29), (0, 29, 35), (0, 35, 24), (1, 23, 44), (2, 20, 50), (3, 32, 56), (4, 38, 62), (5, 41, 68), (1, 44, 51), (2, 50, 57), (3, 56, 63), (4, 62, 69), (5, 68, 45), (6, 74, 89), (7, 77, 95), (8, 80, 98), (9, 83, 101), (10, 86, 90), (92, 99, 11), (91, 102, 92), (90, 103, 91), (92, 102, 99), (102, 100, 99), (91, 103, 102), (103, 104, 102), (102, 104, 100), (104, 101, 100), (90, 86, 103), (86, 85, 103), (103, 85, 104), (85, 84, 104), (104, 84, 101), (84, 9, 101), (99, 96, 11), (100, 105, 99), (101, 106, 100), (99, 105, 96), (105, 97, 96), (100, 106, 105), (106, 107, 105), (105, 107, 97), (107, 98, 97), (101, 83, 106), (83, 82, 106), (106, 82, 107), (82, 81, 107), (107, 81, 98), (81, 8, 98), (96, 93, 11), (97, 108, 96), (98, 109, 97), (96, 108, 93), (108, 94, 93), (97, 109, 108), (109, 110, 108), (108, 110, 94), (110, 95, 94), (98, 80, 109), (80, 79, 109), (109, 79, 110), (79, 78, 110), (110, 78, 95), (78, 7, 95), (93, 87, 11), (94, 111, 93), (95, 112, 94), (93, 111, 87), (111, 88, 87), (94, 112, 111), (112, 113, 111), (111, 113, 88), (113, 89, 88), (95, 77, 112), (77, 76, 112), (112, 76, 113), (76, 75, 113), (113, 75, 89), (75, 6, 89), (87, 92, 11), (88, 114, 87), (89, 115, 88), (87, 114, 92), (114, 91, 92), (88, 115, 114), (115, 116, 114), (114, 116, 91), (116, 90, 91), (89, 74, 115), (74, 73, 115), (115, 73, 116), (73, 72, 116), (116, 72, 90), (72, 10, 90), (47, 86, 10), (46, 117, 47), (45, 118, 46), (47, 117, 86), (117, 85, 86), (46, 118, 117), (118, 119, 117), (117, 119, 85), (119, 84, 85), (45, 68, 118), (68, 67, 118), (118, 67, 119), (67, 66, 119), (119, 66, 84), (66, 9, 84), (71, 83, 9), (70, 120, 71), (69, 121, 70), (71, 120, 83), (120, 82, 83), (70, 121, 120), (121, 122, 120), (120, 122, 82), (122, 81, 82), (69, 62, 121), (62, 61, 121), (121, 61, 122), (61, 60, 122), (122, 60, 81), (60, 8, 81), (65, 80, 8), (64, 123, 65), (63, 124, 64), (65, 123, 80), (123, 79, 80), (64, 124, 123), (124, 125, 123), (123, 125, 79), (125, 78, 79), (63, 56, 124), (56, 55, 124), (124, 55, 125), (55, 54, 125), (125, 54, 78), (54, 7, 78), (59, 77, 7), (58, 126, 59), (57, 127, 58), (59, 126, 77), (126, 76, 77), (58, 127, 126), (127, 128, 126), (126, 128, 76), (128, 75, 76), (57, 50, 127), (50, 49, 127), (127, 49, 128), (49, 48, 128), (128, 48, 75), (48, 6, 75), (53, 74, 6), (52, 129, 53), (51, 130, 52), (53, 129, 74), (129, 73, 74), (52, 130, 129), (130, 131, 129), (129, 131, 73), (131, 72, 73), (51, 44, 130), (44, 43, 130), (130, 43, 131), (43, 42, 131), (131, 42, 72), (42, 10, 72), (66, 71, 9), (67, 132, 66), (68, 133, 67), (66, 132, 71), (132, 70, 71), (67, 133, 132), (133, 134, 132), (132, 134, 70), (134, 69, 70), (68, 41, 133), (41, 40, 133), (133, 40, 134), (40, 39, 134), (134, 39, 69), (39, 4, 69), (60, 65, 8), (61, 135, 60), (62, 136, 61), (60, 135, 65), (135, 64, 65), (61, 136, 135), (136, 137, 135), (135, 137, 64), (137, 63, 64), (62, 38, 136), (38, 37, 136), (136, 37, 137), (37, 36, 137), (137, 36, 63), (36, 3, 63), (54, 59, 7), (55, 138, 54), (56, 139, 55), (54, 138, 59), (138, 58, 59), (55, 139, 138), (139, 140, 138), (138, 140, 58), (140, 57, 58), (56, 32, 139), (32, 31, 139), (139, 31, 140), (31, 30, 140), (140, 30, 57), (30, 2, 57), (48, 53, 6), (49, 141, 48), (50, 142, 49), (48, 141, 53), (141, 52, 53), (49, 142, 141), (142, 143, 141), (141, 143, 52), (143, 51, 52), (50, 20, 142), (20, 19, 142), (142, 19, 143), (19, 18, 143), (143, 18, 51), (18, 1, 51), (42, 47, 10), (43, 144, 42), (44, 145, 43), (42, 144, 47), (144, 46, 47), (43, 145, 144), (145, 146, 144), (144, 146, 46), (146, 45, 46), (44, 23, 145), (23, 22, 145), (145, 22, 146), (22, 21, 146), (146, 21, 45), (21, 5, 45), (26, 41, 5), (25, 147, 26), (24, 148, 25), (26, 147, 41), (147, 40, 41), (25, 148, 147), (148, 149, 147), (147, 149, 40), (149, 39, 40), (24, 35, 148), (35, 34, 148), (148, 34, 149), (34, 33, 149), (149, 33, 39), (33, 4, 39), (33, 38, 4), (34, 150, 33), (35, 151, 34), (33, 150, 38), (150, 37, 38), (34, 151, 150), (151, 152, 150), (150, 152, 37), (152, 36, 37), (35, 29, 151), (29, 28, 151), (151, 28, 152), (28, 27, 152), (152, 27, 36), (27, 3, 36), (27, 32, 3), (28, 153, 27), (29, 154, 28), (27, 153, 32), (153, 31, 32), (28, 154, 153), (154, 155, 153), (153, 155, 31), (155, 30, 31), (29, 14, 154), (14, 13, 154), (154, 13, 155), (13, 12, 155), (155, 12, 30), (12, 2, 30), (21, 26, 5), (22, 156, 21), (23, 157, 22), (21, 156, 26), (156, 25, 26), (22, 157, 156), (157, 158, 156), (156, 158, 25), (158, 24, 25), (23, 17, 157), (17, 16, 157), (157, 16, 158), (16, 15, 158), (158, 15, 24), (15, 0, 24), (12, 20, 2), (13, 159, 12), (14, 160, 13), (12, 159, 20), (159, 19, 20), (13, 160, 159), (160, 161, 159), (159, 161, 19), (161, 18, 19), (14, 15, 160), (15, 16, 160), (160, 16, 161), (16, 17, 161), (161, 17, 18), (17, 1, 18)])
me_icosphere_001.materials.append(mat_reddot_001)
me_icosphere_001.use_remesh_preserve_volume = False
me_icosphere_001.use_remesh_preserve_attributes = False
me_icosphere_001.use_mirror_vertex_groups = False
me_icosphere_001.update()
me_icosphere = bpy.data.meshes.new('Icosphere')
me_icosphere.from_pydata([(0.0, 0.0, -1.0), (0.7236, -0.5257, -0.4472), (-0.2764, -0.8506, -0.4472), (-0.8944, 0.0, -0.4472), (-0.2764, 0.8506, -0.4472), (0.7236, 0.5257, -0.4472), (0.2764, -0.8506, 0.4472), (-0.7236, -0.5257, 0.4472), (-0.7236, 0.5257, 0.4472), (0.2764, 0.8506, 0.4472), (0.8944, 0.0, 0.4472), (0.0, 0.0, 1.0), (-0.2328, -0.7166, -0.6575), (-0.1625, -0.5, -0.8507), (-0.07761, -0.2389, -0.9679), (0.2032, -0.1476, -0.9679), (0.4253, -0.309, -0.8507), (0.6095, -0.4429, -0.6575), (0.5319, -0.6817, -0.5023), (0.2629, -0.809, -0.5257), (-0.02964, -0.8642, -0.5023), (0.8127, 0.2952, -0.5023), (0.8506, 0.0, -0.5257), (0.8127, -0.2952, -0.5023), (0.2032, 0.1476, -0.9679), (0.4253, 0.309, -0.8507), (0.6095, 0.4429, -0.6575), (-0.7534, 0.0, -0.6575), (-0.5257, 0.0, -0.8507), (-0.2511, 0.0, -0.9679), (-0.484, -0.7166, -0.5023), (-0.6882, -0.5, -0.5257), (-0.8311, -0.2389, -0.5023), (-0.2328, 0.7166, -0.6575), (-0.1625, 0.5, -0.8507), (-0.07761, 0.2389, -0.9679), (-0.8311, 0.2389, -0.5023), (-0.6882, 0.5, -0.5257), (-0.484, 0.7166, -0.5023), (-0.02964, 0.8642, -0.5023), (0.2629, 0.809, -0.5257), (0.5319, 0.6817, -0.5023), (0.9566, -0.1476, 0.2511), (0.9511, -0.309, -1.752e-08), (0.8607, -0.4429, -0.2512), (0.8607, 0.4429, -0.2512), (0.9511, 0.309, 1.752e-08), (0.9566, 0.1476, 0.2511), (0.1552, -0.9554, 0.2512), (0.0, -1.0, -1.752e-08), (-0.1552, -0.9554, -0.2512), (0.6872, -0.6817, -0.2512), (0.5878, -0.809, 1.752e-08), (0.436, -0.8642, 0.2512), (-0.8607, -0.4429, 0.2512), (-0.9511, -0.309, -1.752e-08), (-0.9566, -0.1476, -0.2511), (-0.436, -0.8642, -0.2512), (-0.5878, -0.809, 1.752e-08), (-0.6872, -0.6817, 0.2512), (-0.6872, 0.6817, 0.2512), (-0.5878, 0.809, -1.752e-08), (-0.436, 0.8642, -0.2512), (-0.9566, 0.1476, -0.2511), (-0.9511, 0.309, 1.752e-08), (-0.8607, 0.4429, 0.2512), (0.436, 0.8642, 0.2512), (0.5878, 0.809, -1.752e-08), (0.6872, 0.6817, -0.2512), (-0.1552, 0.9554, -0.2512), (0.0, 1.0, 1.752e-08), (0.1552, 0.9554, 0.2512), (0.8311, -0.2389, 0.5023), (0.6882, -0.5, 0.5257), (0.484, -0.7166, 0.5023), (0.02964, -0.8642, 0.5023), (-0.2629, -0.809, 0.5257), (-0.5319, -0.6817, 0.5023), (-0.8127, -0.2952, 0.5023), (-0.8506, 0.0, 0.5257), (-0.8127, 0.2952, 0.5023), (-0.5319, 0.6817, 0.5023), (-0.2629, 0.809, 0.5257), (0.02964, 0.8642, 0.5023), (0.484, 0.7166, 0.5023), (0.6882, 0.5, 0.5257), (0.8311, 0.2389, 0.5023), (0.07761, -0.2389, 0.9679), (0.1625, -0.5, 0.8507), (0.2328, -0.7166, 0.6575), (0.7534, 0.0, 0.6575), (0.5257, 0.0, 0.8507), (0.2511, 0.0, 0.9679), (-0.2032, -0.1476, 0.9679), (-0.4253, -0.309, 0.8507), (-0.6095, -0.4429, 0.6575), (-0.2032, 0.1476, 0.9679), (-0.4253, 0.309, 0.8507), (-0.6095, 0.4429, 0.6575), (0.07761, 0.2389, 0.9679), (0.1625, 0.5, 0.8507), (0.2328, 0.7166, 0.6575), (0.3618, 0.2629, 0.8944), (0.6382, 0.2629, 0.7236), (0.4472, 0.5257, 0.7236), (-0.1382, 0.4253, 0.8944), (-0.05279, 0.6882, 0.7236), (-0.3618, 0.5878, 0.7236), (-0.4472, 0.0, 0.8944), (-0.6708, 0.1625, 0.7236), (-0.6708, -0.1625, 0.7236), (-0.1382, -0.4253, 0.8944), (-0.3618, -0.5878, 0.7236), (-0.05279, -0.6882, 0.7236), (0.3618, -0.2629, 0.8944), (0.4472, -0.5257, 0.7236), (0.6382, -0.2629, 0.7236), (0.8618, 0.4253, 0.2764), (0.809, 0.5878, 0.0), (0.6708, 0.6882, 0.2764), (-0.1382, 0.9511, 0.2764), (-0.309, 0.9511, -4.92e-07), (-0.4472, 0.8506, 0.2764), (-0.9472, 0.1625, 0.2764), (-1.0, -3.608e-07, 6.232e-07), (-0.9472, -0.1625, 0.2764), (-0.4472, -0.8506, 0.2764), (-0.309, -0.9511, -7.872e-07), (-0.1382, -0.9511, 0.2764), (0.6708, -0.6882, 0.2764), (0.809, -0.5878, -1.902e-06), (0.8618, -0.4253, 0.2764), (0.309, 0.9511, -2.615e-14), (0.4472, 0.8506, -0.2764), (0.1382, 0.9511, -0.2764), (-0.809, 0.5878, -7.845e-14), (-0.6708, 0.6882, -0.2764), (-0.8618, 0.4253, -0.2764), (-0.809, -0.5878, 8.031e-14), (-0.8618, -0.4253, -0.2764), (-0.6708, -0.6882, -0.2764), (0.309, -0.9511, 2.802e-14), (0.1382, -0.9511, -0.2764), (0.4472, -0.8506, -0.2764), (1.0, 0.0, 0.0), (0.9472, -0.1625, -0.2764), (0.9472, 0.1625, -0.2764), (0.3618, 0.5878, -0.7236), (0.1382, 0.4253, -0.8944), (0.05279, 0.6882, -0.7236), (-0.4472, 0.5257, -0.7236), (-0.3618, 0.2629, -0.8944), (-0.6382, 0.2629, -0.7236), (-0.6382, -0.2629, -0.7236), (-0.3618, -0.2629, -0.8944), (-0.4472, -0.5257, -0.7236), (0.6708, 0.1625, -0.7236), (0.6708, -0.1625, -0.7236), (0.4472, -7.38e-07, -0.8944), (0.05279, -0.6882, -0.7236), (0.1382, -0.4253, -0.8944), (0.3618, -0.5878, -0.7236)], [], [(0, 15, 14), (1, 17, 23), (0, 14, 29), (0, 29, 35), (0, 35, 24), (1, 23, 44), (2, 20, 50), (3, 32, 56), (4, 38, 62), (5, 41, 68), (1, 44, 51), (2, 50, 57), (3, 56, 63), (4, 62, 69), (5, 68, 45), (6, 74, 89), (7, 77, 95), (8, 80, 98), (9, 83, 101), (10, 86, 90), (92, 99, 11), (91, 102, 92), (90, 103, 91), (92, 102, 99), (102, 100, 99), (91, 103, 102), (103, 104, 102), (102, 104, 100), (104, 101, 100), (90, 86, 103), (86, 85, 103), (103, 85, 104), (85, 84, 104), (104, 84, 101), (84, 9, 101), (99, 96, 11), (100, 105, 99), (101, 106, 100), (99, 105, 96), (105, 97, 96), (100, 106, 105), (106, 107, 105), (105, 107, 97), (107, 98, 97), (101, 83, 106), (83, 82, 106), (106, 82, 107), (82, 81, 107), (107, 81, 98), (81, 8, 98), (96, 93, 11), (97, 108, 96), (98, 109, 97), (96, 108, 93), (108, 94, 93), (97, 109, 108), (109, 110, 108), (108, 110, 94), (110, 95, 94), (98, 80, 109), (80, 79, 109), (109, 79, 110), (79, 78, 110), (110, 78, 95), (78, 7, 95), (93, 87, 11), (94, 111, 93), (95, 112, 94), (93, 111, 87), (111, 88, 87), (94, 112, 111), (112, 113, 111), (111, 113, 88), (113, 89, 88), (95, 77, 112), (77, 76, 112), (112, 76, 113), (76, 75, 113), (113, 75, 89), (75, 6, 89), (87, 92, 11), (88, 114, 87), (89, 115, 88), (87, 114, 92), (114, 91, 92), (88, 115, 114), (115, 116, 114), (114, 116, 91), (116, 90, 91), (89, 74, 115), (74, 73, 115), (115, 73, 116), (73, 72, 116), (116, 72, 90), (72, 10, 90), (47, 86, 10), (46, 117, 47), (45, 118, 46), (47, 117, 86), (117, 85, 86), (46, 118, 117), (118, 119, 117), (117, 119, 85), (119, 84, 85), (45, 68, 118), (68, 67, 118), (118, 67, 119), (67, 66, 119), (119, 66, 84), (66, 9, 84), (71, 83, 9), (70, 120, 71), (69, 121, 70), (71, 120, 83), (120, 82, 83), (70, 121, 120), (121, 122, 120), (120, 122, 82), (122, 81, 82), (69, 62, 121), (62, 61, 121), (121, 61, 122), (61, 60, 122), (122, 60, 81), (60, 8, 81), (65, 80, 8), (64, 123, 65), (63, 124, 64), (65, 123, 80), (123, 79, 80), (64, 124, 123), (124, 125, 123), (123, 125, 79), (125, 78, 79), (63, 56, 124), (56, 55, 124), (124, 55, 125), (55, 54, 125), (125, 54, 78), (54, 7, 78), (59, 77, 7), (58, 126, 59), (57, 127, 58), (59, 126, 77), (126, 76, 77), (58, 127, 126), (127, 128, 126), (126, 128, 76), (128, 75, 76), (57, 50, 127), (50, 49, 127), (127, 49, 128), (49, 48, 128), (128, 48, 75), (48, 6, 75), (53, 74, 6), (52, 129, 53), (51, 130, 52), (53, 129, 74), (129, 73, 74), (52, 130, 129), (130, 131, 129), (129, 131, 73), (131, 72, 73), (51, 44, 130), (44, 43, 130), (130, 43, 131), (43, 42, 131), (131, 42, 72), (42, 10, 72), (66, 71, 9), (67, 132, 66), (68, 133, 67), (66, 132, 71), (132, 70, 71), (67, 133, 132), (133, 134, 132), (132, 134, 70), (134, 69, 70), (68, 41, 133), (41, 40, 133), (133, 40, 134), (40, 39, 134), (134, 39, 69), (39, 4, 69), (60, 65, 8), (61, 135, 60), (62, 136, 61), (60, 135, 65), (135, 64, 65), (61, 136, 135), (136, 137, 135), (135, 137, 64), (137, 63, 64), (62, 38, 136), (38, 37, 136), (136, 37, 137), (37, 36, 137), (137, 36, 63), (36, 3, 63), (54, 59, 7), (55, 138, 54), (56, 139, 55), (54, 138, 59), (138, 58, 59), (55, 139, 138), (139, 140, 138), (138, 140, 58), (140, 57, 58), (56, 32, 139), (32, 31, 139), (139, 31, 140), (31, 30, 140), (140, 30, 57), (30, 2, 57), (48, 53, 6), (49, 141, 48), (50, 142, 49), (48, 141, 53), (141, 52, 53), (49, 142, 141), (142, 143, 141), (141, 143, 52), (143, 51, 52), (50, 20, 142), (20, 19, 142), (142, 19, 143), (19, 18, 143), (143, 18, 51), (18, 1, 51), (42, 47, 10), (43, 144, 42), (44, 145, 43), (42, 144, 47), (144, 46, 47), (43, 145, 144), (145, 146, 144), (144, 146, 46), (146, 45, 46), (44, 23, 145), (23, 22, 145), (145, 22, 146), (22, 21, 146), (146, 21, 45), (21, 5, 45), (26, 41, 5), (25, 147, 26), (24, 148, 25), (26, 147, 41), (147, 40, 41), (25, 148, 147), (148, 149, 147), (147, 149, 40), (149, 39, 40), (24, 35, 148), (35, 34, 148), (148, 34, 149), (34, 33, 149), (149, 33, 39), (33, 4, 39), (33, 38, 4), (34, 150, 33), (35, 151, 34), (33, 150, 38), (150, 37, 38), (34, 151, 150), (151, 152, 150), (150, 152, 37), (152, 36, 37), (35, 29, 151), (29, 28, 151), (151, 28, 152), (28, 27, 152), (152, 27, 36), (27, 3, 36), (27, 32, 3), (28, 153, 27), (29, 154, 28), (27, 153, 32), (153, 31, 32), (28, 154, 153), (154, 155, 153), (153, 155, 31), (155, 30, 31), (29, 14, 154), (14, 13, 154), (154, 13, 155), (13, 12, 155), (155, 12, 30), (12, 2, 30), (21, 26, 5), (22, 156, 21), (23, 157, 22), (21, 156, 26), (156, 25, 26), (22, 157, 156), (157, 158, 156), (156, 158, 25), (158, 24, 25), (23, 17, 157), (17, 16, 157), (157, 16, 158), (16, 15, 158), (158, 15, 24), (15, 0, 24), (12, 20, 2), (13, 159, 12), (14, 160, 13), (12, 159, 20), (159, 19, 20), (13, 160, 159), (160, 161, 159), (159, 161, 19), (161, 18, 19), (14, 15, 160), (15, 16, 160), (160, 16, 161), (16, 17, 161), (161, 17, 18), (17, 1, 18)])
me_icosphere.materials.append(mat_blackdot)
me_icosphere.use_remesh_preserve_volume = False
me_icosphere.use_remesh_preserve_attributes = False
me_icosphere.use_mirror_vertex_groups = False
me_icosphere.update()
me_cylinder_003 = bpy.data.meshes.new('Cylinder.003')
me_cylinder_003.from_pydata([(0.0, 1.0, 0.0), (0.0, 1.0, 2.0), (0.1951, 0.9808, 0.0), (0.1951, 0.9808, 2.0), (0.3827, 0.9239, 0.0), (0.3827, 0.9239, 2.0), (0.5556, 0.8315, 0.0), (0.5556, 0.8315, 2.0), (0.7071, 0.7071, 0.0), (0.7071, 0.7071, 2.0), (0.8315, 0.5556, 0.0), (0.8315, 0.5556, 2.0), (0.9239, 0.3827, 0.0), (0.9239, 0.3827, 2.0), (0.9808, 0.1951, 0.0), (0.9808, 0.1951, 2.0), (1.0, 7.55e-08, 0.0), (1.0, 7.55e-08, 2.0), (0.9808, -0.1951, 0.0), (0.9808, -0.1951, 2.0), (0.9239, -0.3827, 0.0), (0.9239, -0.3827, 2.0), (0.8315, -0.5556, 0.0), (0.8315, -0.5556, 2.0), (0.7071, -0.7071, 0.0), (0.7071, -0.7071, 2.0), (0.5556, -0.8315, 0.0), (0.5556, -0.8315, 2.0), (0.3827, -0.9239, 0.0), (0.3827, -0.9239, 2.0), (0.1951, -0.9808, 0.0), (0.1951, -0.9808, 2.0), (-3.258e-07, -1.0, 0.0), (-3.258e-07, -1.0, 2.0), (-0.1951, -0.9808, 0.0), (-0.1951, -0.9808, 2.0), (-0.3827, -0.9239, 0.0), (-0.3827, -0.9239, 2.0), (-0.5556, -0.8315, 0.0), (-0.5556, -0.8315, 2.0), (-0.7071, -0.7071, 0.0), (-0.7071, -0.7071, 2.0), (-0.8315, -0.5556, 0.0), (-0.8315, -0.5556, 2.0), (-0.9239, -0.3827, 0.0), (-0.9239, -0.3827, 2.0), (-0.9808, -0.1951, 0.0), (-0.9808, -0.1951, 2.0), (-1.0, 9.656e-07, 0.0), (-1.0, 9.656e-07, 2.0), (-0.9808, 0.1951, 0.0), (-0.9808, 0.1951, 2.0), (-0.9239, 0.3827, 0.0), (-0.9239, 0.3827, 2.0), (-0.8315, 0.5556, 0.0), (-0.8315, 0.5556, 2.0), (-0.7071, 0.7071, 0.0), (-0.7071, 0.7071, 2.0), (-0.5556, 0.8315, 0.0), (-0.5556, 0.8315, 2.0), (-0.3827, 0.9239, 0.0), (-0.3827, 0.9239, 2.0), (-0.1951, 0.9808, 0.0), (-0.1951, 0.9808, 2.0)], [], [(0, 1, 3, 2), (2, 3, 5, 4), (4, 5, 7, 6), (6, 7, 9, 8), (8, 9, 11, 10), (10, 11, 13, 12), (12, 13, 15, 14), (14, 15, 17, 16), (16, 17, 19, 18), (18, 19, 21, 20), (20, 21, 23, 22), (22, 23, 25, 24), (24, 25, 27, 26), (26, 27, 29, 28), (28, 29, 31, 30), (30, 31, 33, 32), (32, 33, 35, 34), (34, 35, 37, 36), (36, 37, 39, 38), (38, 39, 41, 40), (40, 41, 43, 42), (42, 43, 45, 44), (44, 45, 47, 46), (46, 47, 49, 48), (48, 49, 51, 50), (50, 51, 53, 52), (52, 53, 55, 54), (54, 55, 57, 56), (56, 57, 59, 58), (58, 59, 61, 60), (3, 1, 63, 61, 59, 57, 55, 53, 51, 49, 47, 45, 43, 41, 39, 37, 35, 33, 31, 29, 27, 25, 23, 21, 19, 17, 15, 13, 11, 9, 7, 5), (60, 61, 63, 62), (62, 63, 1, 0), (0, 2, 4, 6, 8, 10, 12, 14, 16, 18, 20, 22, 24, 26, 28, 30, 32, 34, 36, 38, 40, 42, 44, 46, 48, 50, 52, 54, 56, 58, 60, 62)])
me_cylinder_003.materials.append(mat_aim_001)
me_cylinder_003.use_remesh_preserve_volume = False
me_cylinder_003.use_remesh_preserve_attributes = False
me_cylinder_003.use_mirror_vertex_groups = False
me_cylinder_003.update()
me_plane_001 = bpy.data.meshes.new('Plane.001')
me_plane_001.from_pydata([(-1.0, -1.0, 0.0), (1.0, -1.0, 0.0), (-1.0, 1.0, 0.0), (1.0, 1.0, 0.0)], [], [(0, 1, 3, 2)])
me_plane_001.materials.append(mat_material_001)
me_plane_001.use_remesh_preserve_volume = False
me_plane_001.use_remesh_preserve_attributes = False
me_plane_001.use_mirror_vertex_groups = False
me_plane_001.update()
me_plane = bpy.data.meshes.new('Plane')
me_plane.from_pydata([(-1.0, -1.0, 0.0), (1.0, -1.0, 0.0), (-1.0, 1.0, 0.0), (1.0, 1.0, 0.0)], [], [(0, 1, 3, 2)])
me_plane.materials.append(mat_material_002)
me_plane.use_remesh_preserve_volume = False
me_plane.use_remesh_preserve_attributes = False
me_plane.use_mirror_vertex_groups = False
me_plane.update()
me_cylinder = bpy.data.meshes.new('Cylinder')
me_cylinder.from_pydata([(7.55e-06, 1.0, 0.0), (7.55e-06, 1.0, 2.0), (0.1951, 0.9808, 0.0), (0.1951, 0.9808, 2.0), (0.3827, 0.9239, 0.0), (0.3827, 0.9239, 2.0), (0.5556, 0.8315, 0.0), (0.5556, 0.8315, 2.0), (0.7071, 0.7071, 0.0), (0.7071, 0.7071, 2.0), (0.8315, 0.5556, 0.0), (0.8315, 0.5556, 2.0), (0.9239, 0.3827, 0.0), (0.9239, 0.3827, 2.0), (0.9808, 0.1951, 0.0), (0.9808, 0.1951, 2.0), (1.0, 7.55e-08, 0.0), (1.0, 7.55e-08, 2.0), (0.9808, -0.1951, 0.0), (0.9808, -0.1951, 2.0), (0.9239, -0.3827, 0.0), (0.9239, -0.3827, 2.0), (0.8315, -0.5556, 0.0), (0.8315, -0.5556, 2.0), (0.7071, -0.7071, 0.0), (0.7071, -0.7071, 2.0), (0.5556, -0.8315, 0.0), (0.5556, -0.8315, 2.0), (0.3827, -0.9239, 0.0), (0.3827, -0.9239, 2.0), (0.1951, -0.9808, 0.0), (0.1951, -0.9808, 2.0), (7.224e-06, -1.0, 0.0), (7.224e-06, -1.0, 2.0), (-0.1951, -0.9808, 0.0), (-0.1951, -0.9808, 2.0), (-0.3827, -0.9239, 0.0), (-0.3827, -0.9239, 2.0), (-0.5556, -0.8315, 0.0), (-0.5556, -0.8315, 2.0), (-0.7071, -0.7071, 0.0), (-0.7071, -0.7071, 2.0), (-0.8315, -0.5556, 0.0), (-0.8315, -0.5556, 2.0), (-0.9239, -0.3827, 0.0), (-0.9239, -0.3827, 2.0), (-0.9808, -0.1951, 0.0), (-0.9808, -0.1951, 2.0), (-1.0, 9.656e-07, 0.0), (-1.0, 9.656e-07, 2.0), (-0.9808, 0.1951, 0.0), (-0.9808, 0.1951, 2.0), (-0.9239, 0.3827, 0.0), (-0.9239, 0.3827, 2.0), (-0.8315, 0.5556, 0.0), (-0.8315, 0.5556, 2.0), (-0.7071, 0.7071, 0.0), (-0.7071, 0.7071, 2.0), (-0.5556, 0.8315, 0.0), (-0.5556, 0.8315, 2.0), (-0.3827, 0.9239, 0.0), (-0.3827, 0.9239, 2.0), (-0.1951, 0.9808, 0.0), (-0.1951, 0.9808, 2.0)], [], [(0, 1, 3, 2), (2, 3, 5, 4), (4, 5, 7, 6), (6, 7, 9, 8), (8, 9, 11, 10), (10, 11, 13, 12), (12, 13, 15, 14), (14, 15, 17, 16), (16, 17, 19, 18), (18, 19, 21, 20), (20, 21, 23, 22), (22, 23, 25, 24), (24, 25, 27, 26), (26, 27, 29, 28), (28, 29, 31, 30), (30, 31, 33, 32), (32, 33, 35, 34), (34, 35, 37, 36), (36, 37, 39, 38), (38, 39, 41, 40), (40, 41, 43, 42), (42, 43, 45, 44), (44, 45, 47, 46), (46, 47, 49, 48), (48, 49, 51, 50), (50, 51, 53, 52), (52, 53, 55, 54), (54, 55, 57, 56), (56, 57, 59, 58), (58, 59, 61, 60), (3, 1, 63, 61, 59, 57, 55, 53, 51, 49, 47, 45, 43, 41, 39, 37, 35, 33, 31, 29, 27, 25, 23, 21, 19, 17, 15, 13, 11, 9, 7, 5), (60, 61, 63, 62), (62, 63, 1, 0), (0, 2, 4, 6, 8, 10, 12, 14, 16, 18, 20, 22, 24, 26, 28, 30, 32, 34, 36, 38, 40, 42, 44, 46, 48, 50, 52, 54, 56, 58, 60, 62)])
me_cylinder.materials.append(mat_material_004)
me_cylinder.use_remesh_preserve_volume = False
me_cylinder.use_remesh_preserve_attributes = False
me_cylinder.use_mirror_vertex_groups = False
me_cylinder.update()
me_cone_001 = bpy.data.meshes.new('Cone.001')
me_cone_001.from_pydata([(0.0, 1.0, -1.0), (0.1951, 0.9808, -1.0), (0.3827, 0.9239, -1.0), (0.5556, 0.8315, -1.0), (0.7071, 0.7071, -1.0), (0.8315, 0.5556, -1.0), (0.9239, 0.3827, -1.0), (0.9808, 0.1951, -1.0), (1.0, 7.55e-08, -1.0), (0.0, 0.0, 1.0), (0.9808, -0.1951, -1.0), (0.9239, -0.3827, -1.0), (0.8315, -0.5556, -1.0), (0.7071, -0.7071, -1.0), (0.5556, -0.8315, -1.0), (0.3827, -0.9239, -1.0), (0.1951, -0.9808, -1.0), (-3.258e-07, -1.0, -1.0), (-0.1951, -0.9808, -1.0), (-0.3827, -0.9239, -1.0), (-0.5556, -0.8315, -1.0), (-0.7071, -0.7071, -1.0), (-0.8315, -0.5556, -1.0), (-0.9239, -0.3827, -1.0), (-0.9808, -0.1951, -1.0), (-1.0, 9.656e-07, -1.0), (-0.9808, 0.1951, -1.0), (-0.9239, 0.3827, -1.0), (-0.8315, 0.5556, -1.0), (-0.7071, 0.7071, -1.0), (-0.5556, 0.8315, -1.0), (-0.3827, 0.9239, -1.0), (-0.1951, 0.9808, -1.0)], [], [(0, 9, 1), (1, 9, 2), (2, 9, 3), (3, 9, 4), (4, 9, 5), (5, 9, 6), (6, 9, 7), (7, 9, 8), (8, 9, 10), (10, 9, 11), (11, 9, 12), (12, 9, 13), (13, 9, 14), (14, 9, 15), (15, 9, 16), (16, 9, 17), (17, 9, 18), (18, 9, 19), (19, 9, 20), (20, 9, 21), (21, 9, 22), (22, 9, 23), (23, 9, 24), (24, 9, 25), (25, 9, 26), (26, 9, 27), (27, 9, 28), (28, 9, 29), (29, 9, 30), (30, 9, 31), (31, 9, 32), (32, 9, 0), (0, 1, 2, 3, 4, 5, 6, 7, 8, 10, 11, 12, 13, 14, 15, 16, 17, 18, 19, 20, 21, 22, 23, 24, 25, 26, 27, 28, 29, 30, 31, 32)])
me_cone_001.materials.append(mat_material_004)
me_cone_001.use_remesh_preserve_volume = False
me_cone_001.use_remesh_preserve_attributes = False
me_cone_001.use_mirror_vertex_groups = False
me_cone_001.update()
me_cylinder_002 = bpy.data.meshes.new('Cylinder.002')
me_cylinder_002.from_pydata([(7.55e-06, 1.0, 0.0), (7.55e-06, 1.0, 2.0), (0.1951, 0.9808, 0.0), (0.1951, 0.9808, 2.0), (0.3827, 0.9239, 0.0), (0.3827, 0.9239, 2.0), (0.5556, 0.8315, 0.0), (0.5556, 0.8315, 2.0), (0.7071, 0.7071, 0.0), (0.7071, 0.7071, 2.0), (0.8315, 0.5556, 0.0), (0.8315, 0.5556, 2.0), (0.9239, 0.3827, 0.0), (0.9239, 0.3827, 2.0), (0.9808, 0.1951, 0.0), (0.9808, 0.1951, 2.0), (1.0, 7.55e-08, 0.0), (1.0, 7.55e-08, 2.0), (0.9808, -0.1951, 0.0), (0.9808, -0.1951, 2.0), (0.9239, -0.3827, 0.0), (0.9239, -0.3827, 2.0), (0.8315, -0.5556, 0.0), (0.8315, -0.5556, 2.0), (0.7071, -0.7071, 0.0), (0.7071, -0.7071, 2.0), (0.5556, -0.8315, 0.0), (0.5556, -0.8315, 2.0), (0.3827, -0.9239, 0.0), (0.3827, -0.9239, 2.0), (0.1951, -0.9808, 0.0), (0.1951, -0.9808, 2.0), (7.224e-06, -1.0, 0.0), (7.224e-06, -1.0, 2.0), (-0.1951, -0.9808, 0.0), (-0.1951, -0.9808, 2.0), (-0.3827, -0.9239, 0.0), (-0.3827, -0.9239, 2.0), (-0.5556, -0.8315, 0.0), (-0.5556, -0.8315, 2.0), (-0.7071, -0.7071, 0.0), (-0.7071, -0.7071, 2.0), (-0.8315, -0.5556, 0.0), (-0.8315, -0.5556, 2.0), (-0.9239, -0.3827, 0.0), (-0.9239, -0.3827, 2.0), (-0.9808, -0.1951, 0.0), (-0.9808, -0.1951, 2.0), (-1.0, 9.656e-07, 0.0), (-1.0, 9.656e-07, 2.0), (-0.9808, 0.1951, 0.0), (-0.9808, 0.1951, 2.0), (-0.9239, 0.3827, 0.0), (-0.9239, 0.3827, 2.0), (-0.8315, 0.5556, 0.0), (-0.8315, 0.5556, 2.0), (-0.7071, 0.7071, 0.0), (-0.7071, 0.7071, 2.0), (-0.5556, 0.8315, 0.0), (-0.5556, 0.8315, 2.0), (-0.3827, 0.9239, 0.0), (-0.3827, 0.9239, 2.0), (-0.1951, 0.9808, 0.0), (-0.1951, 0.9808, 2.0)], [], [(0, 1, 3, 2), (2, 3, 5, 4), (4, 5, 7, 6), (6, 7, 9, 8), (8, 9, 11, 10), (10, 11, 13, 12), (12, 13, 15, 14), (14, 15, 17, 16), (16, 17, 19, 18), (18, 19, 21, 20), (20, 21, 23, 22), (22, 23, 25, 24), (24, 25, 27, 26), (26, 27, 29, 28), (28, 29, 31, 30), (30, 31, 33, 32), (32, 33, 35, 34), (34, 35, 37, 36), (36, 37, 39, 38), (38, 39, 41, 40), (40, 41, 43, 42), (42, 43, 45, 44), (44, 45, 47, 46), (46, 47, 49, 48), (48, 49, 51, 50), (50, 51, 53, 52), (52, 53, 55, 54), (54, 55, 57, 56), (56, 57, 59, 58), (58, 59, 61, 60), (3, 1, 63, 61, 59, 57, 55, 53, 51, 49, 47, 45, 43, 41, 39, 37, 35, 33, 31, 29, 27, 25, 23, 21, 19, 17, 15, 13, 11, 9, 7, 5), (60, 61, 63, 62), (62, 63, 1, 0), (0, 2, 4, 6, 8, 10, 12, 14, 16, 18, 20, 22, 24, 26, 28, 30, 32, 34, 36, 38, 40, 42, 44, 46, 48, 50, 52, 54, 56, 58, 60, 62)])
me_cylinder_002.materials.append(mat_material_003)
me_cylinder_002.use_remesh_preserve_volume = False
me_cylinder_002.use_remesh_preserve_attributes = False
me_cylinder_002.use_mirror_vertex_groups = False
me_cylinder_002.update()
me_cone = bpy.data.meshes.new('Cone')
me_cone.from_pydata([(0.0, 1.0, -1.0), (0.1951, 0.9808, -1.0), (0.3827, 0.9239, -1.0), (0.5556, 0.8315, -1.0), (0.7071, 0.7071, -1.0), (0.8315, 0.5556, -1.0), (0.9239, 0.3827, -1.0), (0.9808, 0.1951, -1.0), (1.0, 7.55e-08, -1.0), (0.0, 0.0, 1.0), (0.9808, -0.1951, -1.0), (0.9239, -0.3827, -1.0), (0.8315, -0.5556, -1.0), (0.7071, -0.7071, -1.0), (0.5556, -0.8315, -1.0), (0.3827, -0.9239, -1.0), (0.1951, -0.9808, -1.0), (-3.258e-07, -1.0, -1.0), (-0.1951, -0.9808, -1.0), (-0.3827, -0.9239, -1.0), (-0.5556, -0.8315, -1.0), (-0.7071, -0.7071, -1.0), (-0.8315, -0.5556, -1.0), (-0.9239, -0.3827, -1.0), (-0.9808, -0.1951, -1.0), (-1.0, 9.656e-07, -1.0), (-0.9808, 0.1951, -1.0), (-0.9239, 0.3827, -1.0), (-0.8315, 0.5556, -1.0), (-0.7071, 0.7071, -1.0), (-0.5556, 0.8315, -1.0), (-0.3827, 0.9239, -1.0), (-0.1951, 0.9808, -1.0)], [], [(0, 9, 1), (1, 9, 2), (2, 9, 3), (3, 9, 4), (4, 9, 5), (5, 9, 6), (6, 9, 7), (7, 9, 8), (8, 9, 10), (10, 9, 11), (11, 9, 12), (12, 9, 13), (13, 9, 14), (14, 9, 15), (15, 9, 16), (16, 9, 17), (17, 9, 18), (18, 9, 19), (19, 9, 20), (20, 9, 21), (21, 9, 22), (22, 9, 23), (23, 9, 24), (24, 9, 25), (25, 9, 26), (26, 9, 27), (27, 9, 28), (28, 9, 29), (29, 9, 30), (30, 9, 31), (31, 9, 32), (32, 9, 0), (0, 1, 2, 3, 4, 5, 6, 7, 8, 10, 11, 12, 13, 14, 15, 16, 17, 18, 19, 20, 21, 22, 23, 24, 25, 26, 27, 28, 29, 30, 31, 32)])
me_cone.materials.append(mat_material_003)
me_cone.use_remesh_preserve_volume = False
me_cone.use_remesh_preserve_attributes = False
me_cone.use_mirror_vertex_groups = False
me_cone.update()
me_cylinder_001 = bpy.data.meshes.new('Cylinder.001')
me_cylinder_001.from_pydata([(7.55e-06, 1.0, 0.0), (7.55e-06, 1.0, 2.0), (0.1951, 0.9808, 0.0), (0.1951, 0.9808, 2.0), (0.3827, 0.9239, 0.0), (0.3827, 0.9239, 2.0), (0.5556, 0.8315, 0.0), (0.5556, 0.8315, 2.0), (0.7071, 0.7071, 0.0), (0.7071, 0.7071, 2.0), (0.8315, 0.5556, 0.0), (0.8315, 0.5556, 2.0), (0.9239, 0.3827, 0.0), (0.9239, 0.3827, 2.0), (0.9808, 0.1951, 0.0), (0.9808, 0.1951, 2.0), (1.0, 7.55e-08, 0.0), (1.0, 7.55e-08, 2.0), (0.9808, -0.1951, 0.0), (0.9808, -0.1951, 2.0), (0.9239, -0.3827, 0.0), (0.9239, -0.3827, 2.0), (0.8315, -0.5556, 0.0), (0.8315, -0.5556, 2.0), (0.7071, -0.7071, 0.0), (0.7071, -0.7071, 2.0), (0.5556, -0.8315, 0.0), (0.5556, -0.8315, 2.0), (0.3827, -0.9239, 0.0), (0.3827, -0.9239, 2.0), (0.1951, -0.9808, 0.0), (0.1951, -0.9808, 2.0), (7.224e-06, -1.0, 0.0), (7.224e-06, -1.0, 2.0), (-0.1951, -0.9808, 0.0), (-0.1951, -0.9808, 2.0), (-0.3827, -0.9239, 0.0), (-0.3827, -0.9239, 2.0), (-0.5556, -0.8315, 0.0), (-0.5556, -0.8315, 2.0), (-0.7071, -0.7071, 0.0), (-0.7071, -0.7071, 2.0), (-0.8315, -0.5556, 0.0), (-0.8315, -0.5556, 2.0), (-0.9239, -0.3827, 0.0), (-0.9239, -0.3827, 2.0), (-0.9808, -0.1951, 0.0), (-0.9808, -0.1951, 2.0), (-1.0, 9.656e-07, 0.0), (-1.0, 9.656e-07, 2.0), (-0.9808, 0.1951, 0.0), (-0.9808, 0.1951, 2.0), (-0.9239, 0.3827, 0.0), (-0.9239, 0.3827, 2.0), (-0.8315, 0.5556, 0.0), (-0.8315, 0.5556, 2.0), (-0.7071, 0.7071, 0.0), (-0.7071, 0.7071, 2.0), (-0.5556, 0.8315, 0.0), (-0.5556, 0.8315, 2.0), (-0.3827, 0.9239, 0.0), (-0.3827, 0.9239, 2.0), (-0.1951, 0.9808, 0.0), (-0.1951, 0.9808, 2.0)], [], [(0, 1, 3, 2), (2, 3, 5, 4), (4, 5, 7, 6), (6, 7, 9, 8), (8, 9, 11, 10), (10, 11, 13, 12), (12, 13, 15, 14), (14, 15, 17, 16), (16, 17, 19, 18), (18, 19, 21, 20), (20, 21, 23, 22), (22, 23, 25, 24), (24, 25, 27, 26), (26, 27, 29, 28), (28, 29, 31, 30), (30, 31, 33, 32), (32, 33, 35, 34), (34, 35, 37, 36), (36, 37, 39, 38), (38, 39, 41, 40), (40, 41, 43, 42), (42, 43, 45, 44), (44, 45, 47, 46), (46, 47, 49, 48), (48, 49, 51, 50), (50, 51, 53, 52), (52, 53, 55, 54), (54, 55, 57, 56), (56, 57, 59, 58), (58, 59, 61, 60), (3, 1, 63, 61, 59, 57, 55, 53, 51, 49, 47, 45, 43, 41, 39, 37, 35, 33, 31, 29, 27, 25, 23, 21, 19, 17, 15, 13, 11, 9, 7, 5), (60, 61, 63, 62), (62, 63, 1, 0), (0, 2, 4, 6, 8, 10, 12, 14, 16, 18, 20, 22, 24, 26, 28, 30, 32, 34, 36, 38, 40, 42, 44, 46, 48, 50, 52, 54, 56, 58, 60, 62)])
me_cylinder_001.materials.append(mat_material_005)
me_cylinder_001.use_remesh_preserve_volume = False
me_cylinder_001.use_remesh_preserve_attributes = False
me_cylinder_001.use_mirror_vertex_groups = False
me_cylinder_001.update()
me_cone_002 = bpy.data.meshes.new('Cone.002')
me_cone_002.from_pydata([(0.0, 1.0, -1.0), (0.1951, 0.9808, -1.0), (0.3827, 0.9239, -1.0), (0.5556, 0.8315, -1.0), (0.7071, 0.7071, -1.0), (0.8315, 0.5556, -1.0), (0.9239, 0.3827, -1.0), (0.9808, 0.1951, -1.0), (1.0, 7.55e-08, -1.0), (0.0, 0.0, 1.0), (0.9808, -0.1951, -1.0), (0.9239, -0.3827, -1.0), (0.8315, -0.5556, -1.0), (0.7071, -0.7071, -1.0), (0.5556, -0.8315, -1.0), (0.3827, -0.9239, -1.0), (0.1951, -0.9808, -1.0), (-3.258e-07, -1.0, -1.0), (-0.1951, -0.9808, -1.0), (-0.3827, -0.9239, -1.0), (-0.5556, -0.8315, -1.0), (-0.7071, -0.7071, -1.0), (-0.8315, -0.5556, -1.0), (-0.9239, -0.3827, -1.0), (-0.9808, -0.1951, -1.0), (-1.0, 9.656e-07, -1.0), (-0.9808, 0.1951, -1.0), (-0.9239, 0.3827, -1.0), (-0.8315, 0.5556, -1.0), (-0.7071, 0.7071, -1.0), (-0.5556, 0.8315, -1.0), (-0.3827, 0.9239, -1.0), (-0.1951, 0.9808, -1.0)], [], [(0, 9, 1), (1, 9, 2), (2, 9, 3), (3, 9, 4), (4, 9, 5), (5, 9, 6), (6, 9, 7), (7, 9, 8), (8, 9, 10), (10, 9, 11), (11, 9, 12), (12, 9, 13), (13, 9, 14), (14, 9, 15), (15, 9, 16), (16, 9, 17), (17, 9, 18), (18, 9, 19), (19, 9, 20), (20, 9, 21), (21, 9, 22), (22, 9, 23), (23, 9, 24), (24, 9, 25), (25, 9, 26), (26, 9, 27), (27, 9, 28), (28, 9, 29), (29, 9, 30), (30, 9, 31), (31, 9, 32), (32, 9, 0), (0, 1, 2, 3, 4, 5, 6, 7, 8, 10, 11, 12, 13, 14, 15, 16, 17, 18, 19, 20, 21, 22, 23, 24, 25, 26, 27, 28, 29, 30, 31, 32)])
me_cone_002.materials.append(mat_material_005)
me_cone_002.use_remesh_preserve_volume = False
me_cone_002.use_remesh_preserve_attributes = False
me_cone_002.use_mirror_vertex_groups = False
me_cone_002.update()
me_cylinder_006 = bpy.data.meshes.new('Cylinder.006')
me_cylinder_006.from_pydata([(7.55e-06, 7.55e-08, 0.01), (7.55e-06, -200.0, 0.01), (0.1951, 7.405e-08, 0.009808), (0.1951, -200.0, 0.009808), (0.3827, 6.975e-08, 0.009239), (0.3827, -200.0, 0.009239), (0.5556, 6.277e-08, 0.008315), (0.5556, -200.0, 0.008315), (0.7071, 5.339e-08, 0.007071), (0.7071, -200.0, 0.007071), (0.8315, 4.194e-08, 0.005556), (0.8315, -200.0, 0.005556), (0.9239, 2.889e-08, 0.003827), (0.9239, -200.0, 0.003827), (0.9808, 1.473e-08, 0.001951), (0.9808, -200.0, 0.001951), (1.0, 5.7e-15, 7.55e-10), (1.0, -200.0, 1.518e-07), (0.9808, -1.473e-08, -0.001951), (0.9808, -200.0, -0.001951), (0.9239, -2.889e-08, -0.003827), (0.9239, -200.0, -0.003827), (0.8315, -4.194e-08, -0.005556), (0.8315, -200.0, -0.005556), (0.7071, -5.339e-08, -0.007071), (0.7071, -200.0, -0.007071), (0.5556, -6.277e-08, -0.008315), (0.5556, -200.0, -0.008315), (0.3827, -6.975e-08, -0.009239), (0.3827, -200.0, -0.009239), (0.1951, -7.405e-08, -0.009808), (0.1951, -200.0, -0.009808), (7.224e-06, -7.55e-08, -0.01), (7.224e-06, -200.0, -0.01), (-0.1951, -7.405e-08, -0.009808), (-0.1951, -200.0, -0.009808), (-0.3827, -6.975e-08, -0.009239), (-0.3827, -200.0, -0.009239), (-0.5556, -6.277e-08, -0.008315), (-0.5556, -200.0, -0.008315), (-0.7071, -5.339e-08, -0.007071), (-0.7071, -200.0, -0.007071), (-0.8315, -4.194e-08, -0.005556), (-0.8315, -200.0, -0.005556), (-0.9239, -2.889e-08, -0.003827), (-0.9239, -200.0, -0.003827), (-0.9808, -1.473e-08, -0.001951), (-0.9808, -200.0, -0.001951), (-1.0, 7.29e-14, 9.656e-09), (-1.0, -200.0, 1.607e-07), (-0.9808, 1.473e-08, 0.001951), (-0.9808, -200.0, 0.001951), (-0.9239, 2.889e-08, 0.003827), (-0.9239, -200.0, 0.003827), (-0.8315, 4.194e-08, 0.005556), (-0.8315, -200.0, 0.005556), (-0.7071, 5.339e-08, 0.007071), (-0.7071, -200.0, 0.007071), (-0.5556, 6.277e-08, 0.008315), (-0.5556, -200.0, 0.008315), (-0.3827, 6.975e-08, 0.009239), (-0.3827, -200.0, 0.009239), (-0.1951, 7.405e-08, 0.009808), (-0.1951, -200.0, 0.009808)], [], [(0, 1, 3, 2), (2, 3, 5, 4), (4, 5, 7, 6), (6, 7, 9, 8), (8, 9, 11, 10), (10, 11, 13, 12), (12, 13, 15, 14), (14, 15, 17, 16), (16, 17, 19, 18), (18, 19, 21, 20), (20, 21, 23, 22), (22, 23, 25, 24), (24, 25, 27, 26), (26, 27, 29, 28), (28, 29, 31, 30), (30, 31, 33, 32), (32, 33, 35, 34), (34, 35, 37, 36), (36, 37, 39, 38), (38, 39, 41, 40), (40, 41, 43, 42), (42, 43, 45, 44), (44, 45, 47, 46), (46, 47, 49, 48), (48, 49, 51, 50), (50, 51, 53, 52), (52, 53, 55, 54), (54, 55, 57, 56), (56, 57, 59, 58), (58, 59, 61, 60), (3, 1, 63, 61, 59, 57, 55, 53, 51, 49, 47, 45, 43, 41, 39, 37, 35, 33, 31, 29, 27, 25, 23, 21, 19, 17, 15, 13, 11, 9, 7, 5), (60, 61, 63, 62), (62, 63, 1, 0), (0, 2, 4, 6, 8, 10, 12, 14, 16, 18, 20, 22, 24, 26, 28, 30, 32, 34, 36, 38, 40, 42, 44, 46, 48, 50, 52, 54, 56, 58, 60, 62)])
me_cylinder_006.materials.append(mat_aim)
me_cylinder_006.use_remesh_preserve_volume = False
me_cylinder_006.use_remesh_preserve_attributes = False
me_cylinder_006.use_mirror_vertex_groups = False
me_cylinder_006.update()
me_icosphere_007 = bpy.data.meshes.new('Icosphere.007')
me_icosphere_007.from_pydata([(0.0, 0.0, -1.0), (0.7236, -0.5257, -0.4472), (-0.2764, -0.8506, -0.4472), (-0.8944, 0.0, -0.4472), (-0.2764, 0.8506, -0.4472), (0.7236, 0.5257, -0.4472), (0.2764, -0.8506, 0.4472), (-0.7236, -0.5257, 0.4472), (-0.7236, 0.5257, 0.4472), (0.2764, 0.8506, 0.4472), (0.8944, 0.0, 0.4472), (0.0, 0.0, 1.0), (-0.2328, -0.7166, -0.6575), (-0.1625, -0.5, -0.8507), (-0.07761, -0.2389, -0.9679), (0.2032, -0.1476, -0.9679), (0.4253, -0.309, -0.8507), (0.6095, -0.4429, -0.6575), (0.5319, -0.6817, -0.5023), (0.2629, -0.809, -0.5257), (-0.02964, -0.8642, -0.5023), (0.8127, 0.2952, -0.5023), (0.8506, 0.0, -0.5257), (0.8127, -0.2952, -0.5023), (0.2032, 0.1476, -0.9679), (0.4253, 0.309, -0.8507), (0.6095, 0.4429, -0.6575), (-0.7534, 0.0, -0.6575), (-0.5257, 0.0, -0.8507), (-0.2511, 0.0, -0.9679), (-0.484, -0.7166, -0.5023), (-0.6882, -0.5, -0.5257), (-0.8311, -0.2389, -0.5023), (-0.2328, 0.7166, -0.6575), (-0.1625, 0.5, -0.8507), (-0.07761, 0.2389, -0.9679), (-0.8311, 0.2389, -0.5023), (-0.6882, 0.5, -0.5257), (-0.484, 0.7166, -0.5023), (-0.02964, 0.8642, -0.5023), (0.2629, 0.809, -0.5257), (0.5319, 0.6817, -0.5023), (0.9566, -0.1476, 0.2511), (0.9511, -0.309, -1.752e-08), (0.8607, -0.4429, -0.2512), (0.8607, 0.4429, -0.2512), (0.9511, 0.309, 1.752e-08), (0.9566, 0.1476, 0.2511), (0.1552, -0.9554, 0.2512), (0.0, -1.0, -1.752e-08), (-0.1552, -0.9554, -0.2512), (0.6872, -0.6817, -0.2512), (0.5878, -0.809, 1.752e-08), (0.436, -0.8642, 0.2512), (-0.8607, -0.4429, 0.2512), (-0.9511, -0.309, -1.752e-08), (-0.9566, -0.1476, -0.2511), (-0.436, -0.8642, -0.2512), (-0.5878, -0.809, 1.752e-08), (-0.6872, -0.6817, 0.2512), (-0.6872, 0.6817, 0.2512), (-0.5878, 0.809, -1.752e-08), (-0.436, 0.8642, -0.2512), (-0.9566, 0.1476, -0.2511), (-0.9511, 0.309, 1.752e-08), (-0.8607, 0.4429, 0.2512), (0.436, 0.8642, 0.2512), (0.5878, 0.809, -1.752e-08), (0.6872, 0.6817, -0.2512), (-0.1552, 0.9554, -0.2512), (0.0, 1.0, 1.752e-08), (0.1552, 0.9554, 0.2512), (0.8311, -0.2389, 0.5023), (0.6882, -0.5, 0.5257), (0.484, -0.7166, 0.5023), (0.02964, -0.8642, 0.5023), (-0.2629, -0.809, 0.5257), (-0.5319, -0.6817, 0.5023), (-0.8127, -0.2952, 0.5023), (-0.8506, 0.0, 0.5257), (-0.8127, 0.2952, 0.5023), (-0.5319, 0.6817, 0.5023), (-0.2629, 0.809, 0.5257), (0.02964, 0.8642, 0.5023), (0.484, 0.7166, 0.5023), (0.6882, 0.5, 0.5257), (0.8311, 0.2389, 0.5023), (0.07761, -0.2389, 0.9679), (0.1625, -0.5, 0.8507), (0.2328, -0.7166, 0.6575), (0.7534, 0.0, 0.6575), (0.5257, 0.0, 0.8507), (0.2511, 0.0, 0.9679), (-0.2032, -0.1476, 0.9679), (-0.4253, -0.309, 0.8507), (-0.6095, -0.4429, 0.6575), (-0.2032, 0.1476, 0.9679), (-0.4253, 0.309, 0.8507), (-0.6095, 0.4429, 0.6575), (0.07761, 0.2389, 0.9679), (0.1625, 0.5, 0.8507), (0.2328, 0.7166, 0.6575), (0.3618, 0.2629, 0.8944), (0.6382, 0.2629, 0.7236), (0.4472, 0.5257, 0.7236), (-0.1382, 0.4253, 0.8944), (-0.05279, 0.6882, 0.7236), (-0.3618, 0.5878, 0.7236), (-0.4472, 0.0, 0.8944), (-0.6708, 0.1625, 0.7236), (-0.6708, -0.1625, 0.7236), (-0.1382, -0.4253, 0.8944), (-0.3618, -0.5878, 0.7236), (-0.05279, -0.6882, 0.7236), (0.3618, -0.2629, 0.8944), (0.4472, -0.5257, 0.7236), (0.6382, -0.2629, 0.7236), (0.8618, 0.4253, 0.2764), (0.809, 0.5878, 0.0), (0.6708, 0.6882, 0.2764), (-0.1382, 0.9511, 0.2764), (-0.309, 0.9511, -4.92e-07), (-0.4472, 0.8506, 0.2764), (-0.9472, 0.1625, 0.2764), (-1.0, -3.608e-07, 6.232e-07), (-0.9472, -0.1625, 0.2764), (-0.4472, -0.8506, 0.2764), (-0.309, -0.9511, -7.872e-07), (-0.1382, -0.9511, 0.2764), (0.6708, -0.6882, 0.2764), (0.809, -0.5878, -1.902e-06), (0.8618, -0.4253, 0.2764), (0.309, 0.9511, -2.615e-14), (0.4472, 0.8506, -0.2764), (0.1382, 0.9511, -0.2764), (-0.809, 0.5878, -7.845e-14), (-0.6708, 0.6882, -0.2764), (-0.8618, 0.4253, -0.2764), (-0.809, -0.5878, 8.031e-14), (-0.8618, -0.4253, -0.2764), (-0.6708, -0.6882, -0.2764), (0.309, -0.9511, 2.802e-14), (0.1382, -0.9511, -0.2764), (0.4472, -0.8506, -0.2764), (1.0, 0.0, 0.0), (0.9472, -0.1625, -0.2764), (0.9472, 0.1625, -0.2764), (0.3618, 0.5878, -0.7236), (0.1382, 0.4253, -0.8944), (0.05279, 0.6882, -0.7236), (-0.4472, 0.5257, -0.7236), (-0.3618, 0.2629, -0.8944), (-0.6382, 0.2629, -0.7236), (-0.6382, -0.2629, -0.7236), (-0.3618, -0.2629, -0.8944), (-0.4472, -0.5257, -0.7236), (0.6708, 0.1625, -0.7236), (0.6708, -0.1625, -0.7236), (0.4472, -7.38e-07, -0.8944), (0.05279, -0.6882, -0.7236), (0.1382, -0.4253, -0.8944), (0.3618, -0.5878, -0.7236)], [], [(0, 15, 14), (1, 17, 23), (0, 14, 29), (0, 29, 35), (0, 35, 24), (1, 23, 44), (2, 20, 50), (3, 32, 56), (4, 38, 62), (5, 41, 68), (1, 44, 51), (2, 50, 57), (3, 56, 63), (4, 62, 69), (5, 68, 45), (6, 74, 89), (7, 77, 95), (8, 80, 98), (9, 83, 101), (10, 86, 90), (92, 99, 11), (91, 102, 92), (90, 103, 91), (92, 102, 99), (102, 100, 99), (91, 103, 102), (103, 104, 102), (102, 104, 100), (104, 101, 100), (90, 86, 103), (86, 85, 103), (103, 85, 104), (85, 84, 104), (104, 84, 101), (84, 9, 101), (99, 96, 11), (100, 105, 99), (101, 106, 100), (99, 105, 96), (105, 97, 96), (100, 106, 105), (106, 107, 105), (105, 107, 97), (107, 98, 97), (101, 83, 106), (83, 82, 106), (106, 82, 107), (82, 81, 107), (107, 81, 98), (81, 8, 98), (96, 93, 11), (97, 108, 96), (98, 109, 97), (96, 108, 93), (108, 94, 93), (97, 109, 108), (109, 110, 108), (108, 110, 94), (110, 95, 94), (98, 80, 109), (80, 79, 109), (109, 79, 110), (79, 78, 110), (110, 78, 95), (78, 7, 95), (93, 87, 11), (94, 111, 93), (95, 112, 94), (93, 111, 87), (111, 88, 87), (94, 112, 111), (112, 113, 111), (111, 113, 88), (113, 89, 88), (95, 77, 112), (77, 76, 112), (112, 76, 113), (76, 75, 113), (113, 75, 89), (75, 6, 89), (87, 92, 11), (88, 114, 87), (89, 115, 88), (87, 114, 92), (114, 91, 92), (88, 115, 114), (115, 116, 114), (114, 116, 91), (116, 90, 91), (89, 74, 115), (74, 73, 115), (115, 73, 116), (73, 72, 116), (116, 72, 90), (72, 10, 90), (47, 86, 10), (46, 117, 47), (45, 118, 46), (47, 117, 86), (117, 85, 86), (46, 118, 117), (118, 119, 117), (117, 119, 85), (119, 84, 85), (45, 68, 118), (68, 67, 118), (118, 67, 119), (67, 66, 119), (119, 66, 84), (66, 9, 84), (71, 83, 9), (70, 120, 71), (69, 121, 70), (71, 120, 83), (120, 82, 83), (70, 121, 120), (121, 122, 120), (120, 122, 82), (122, 81, 82), (69, 62, 121), (62, 61, 121), (121, 61, 122), (61, 60, 122), (122, 60, 81), (60, 8, 81), (65, 80, 8), (64, 123, 65), (63, 124, 64), (65, 123, 80), (123, 79, 80), (64, 124, 123), (124, 125, 123), (123, 125, 79), (125, 78, 79), (63, 56, 124), (56, 55, 124), (124, 55, 125), (55, 54, 125), (125, 54, 78), (54, 7, 78), (59, 77, 7), (58, 126, 59), (57, 127, 58), (59, 126, 77), (126, 76, 77), (58, 127, 126), (127, 128, 126), (126, 128, 76), (128, 75, 76), (57, 50, 127), (50, 49, 127), (127, 49, 128), (49, 48, 128), (128, 48, 75), (48, 6, 75), (53, 74, 6), (52, 129, 53), (51, 130, 52), (53, 129, 74), (129, 73, 74), (52, 130, 129), (130, 131, 129), (129, 131, 73), (131, 72, 73), (51, 44, 130), (44, 43, 130), (130, 43, 131), (43, 42, 131), (131, 42, 72), (42, 10, 72), (66, 71, 9), (67, 132, 66), (68, 133, 67), (66, 132, 71), (132, 70, 71), (67, 133, 132), (133, 134, 132), (132, 134, 70), (134, 69, 70), (68, 41, 133), (41, 40, 133), (133, 40, 134), (40, 39, 134), (134, 39, 69), (39, 4, 69), (60, 65, 8), (61, 135, 60), (62, 136, 61), (60, 135, 65), (135, 64, 65), (61, 136, 135), (136, 137, 135), (135, 137, 64), (137, 63, 64), (62, 38, 136), (38, 37, 136), (136, 37, 137), (37, 36, 137), (137, 36, 63), (36, 3, 63), (54, 59, 7), (55, 138, 54), (56, 139, 55), (54, 138, 59), (138, 58, 59), (55, 139, 138), (139, 140, 138), (138, 140, 58), (140, 57, 58), (56, 32, 139), (32, 31, 139), (139, 31, 140), (31, 30, 140), (140, 30, 57), (30, 2, 57), (48, 53, 6), (49, 141, 48), (50, 142, 49), (48, 141, 53), (141, 52, 53), (49, 142, 141), (142, 143, 141), (141, 143, 52), (143, 51, 52), (50, 20, 142), (20, 19, 142), (142, 19, 143), (19, 18, 143), (143, 18, 51), (18, 1, 51), (42, 47, 10), (43, 144, 42), (44, 145, 43), (42, 144, 47), (144, 46, 47), (43, 145, 144), (145, 146, 144), (144, 146, 46), (146, 45, 46), (44, 23, 145), (23, 22, 145), (145, 22, 146), (22, 21, 146), (146, 21, 45), (21, 5, 45), (26, 41, 5), (25, 147, 26), (24, 148, 25), (26, 147, 41), (147, 40, 41), (25, 148, 147), (148, 149, 147), (147, 149, 40), (149, 39, 40), (24, 35, 148), (35, 34, 148), (148, 34, 149), (34, 33, 149), (149, 33, 39), (33, 4, 39), (33, 38, 4), (34, 150, 33), (35, 151, 34), (33, 150, 38), (150, 37, 38), (34, 151, 150), (151, 152, 150), (150, 152, 37), (152, 36, 37), (35, 29, 151), (29, 28, 151), (151, 28, 152), (28, 27, 152), (152, 27, 36), (27, 3, 36), (27, 32, 3), (28, 153, 27), (29, 154, 28), (27, 153, 32), (153, 31, 32), (28, 154, 153), (154, 155, 153), (153, 155, 31), (155, 30, 31), (29, 14, 154), (14, 13, 154), (154, 13, 155), (13, 12, 155), (155, 12, 30), (12, 2, 30), (21, 26, 5), (22, 156, 21), (23, 157, 22), (21, 156, 26), (156, 25, 26), (22, 157, 156), (157, 158, 156), (156, 158, 25), (158, 24, 25), (23, 17, 157), (17, 16, 157), (157, 16, 158), (16, 15, 158), (158, 15, 24), (15, 0, 24), (12, 20, 2), (13, 159, 12), (14, 160, 13), (12, 159, 20), (159, 19, 20), (13, 160, 159), (160, 161, 159), (159, 161, 19), (161, 18, 19), (14, 15, 160), (15, 16, 160), (160, 16, 161), (16, 17, 161), (161, 17, 18), (17, 1, 18)])
me_icosphere_007.materials.append(mat_blackdot)
me_icosphere_007.use_remesh_preserve_volume = False
me_icosphere_007.use_remesh_preserve_attributes = False
me_icosphere_007.use_mirror_vertex_groups = False
me_icosphere_007.update()

# ---- objects
ob_ceiling = bpy.data.objects.new('Ceiling', me_plane_007)
ob_wall_003 = bpy.data.objects.new('Wall.003', me_plane_006)
ob_wall_002 = bpy.data.objects.new('Wall.002', me_plane_005)
ob_wall_001 = bpy.data.objects.new('Wall.001', me_plane_004)
ob_wall = bpy.data.objects.new('Wall', me_plane_003)
ob_floor = bpy.data.objects.new('Floor', me_plane_002)
ob_intersectionisometric = bpy.data.objects.new('IntersectionIsometric', me_icosphere_003)
ob_intersectionperspective = bpy.data.objects.new('IntersectionPerspective', me_icosphere_002)
ob_target = bpy.data.objects.new('Target', me_icosphere_001)
ob_cameraposition = bpy.data.objects.new('CameraPosition', me_icosphere)
ob_aimperspective = bpy.data.objects.new('AimPerspective', me_cylinder_003)
ob_light = bpy.data.objects.new('Light', me_plane_001)
ob_cameraframe = bpy.data.objects.new('CameraFrame', None)
ob_ccd = bpy.data.objects.new('CCD', me_plane)
ob_right = bpy.data.objects.new('Right', me_cylinder)
ob_cone_001 = bpy.data.objects.new('Cone.001', me_cone_001)
ob_forward = bpy.data.objects.new('Forward', me_cylinder_002)
ob_cone = bpy.data.objects.new('Cone', me_cone)
ob_up = bpy.data.objects.new('Up', me_cylinder_001)
ob_cone_002 = bpy.data.objects.new('Cone.002', me_cone_002)
ob_aimisometric = bpy.data.objects.new('AimIsometric', me_cylinder_006)
ob_viewcenter = bpy.data.objects.new('Viewcenter', me_icosphere_007)
ob_camera = bpy.data.objects.new('Camera', cam_camera)

# ---- transforms, parenting, visibility, modifiers, constraints
ob_ceiling.location = (-0.2265, -1.32, 10.46)
ob_ceiling.scale = (13.38, 13.38, 13.38)
ob_ceiling.lineart.crease_threshold = 0.0
ob_wall_003.location = (11.41, -1.527, -1.881)
ob_wall_003.rotation_euler = (1.571, -0.0, 1.571)
ob_wall_003.scale = (13.38, 13.38, 13.38)
ob_wall_003.lineart.crease_threshold = 0.0
ob_wall_002.location = (-0.2265, -11.41, -1.881)
ob_wall_002.rotation_euler = (1.571, -0.0, 0.0)
ob_wall_002.scale = (13.38, 13.38, 13.38)
ob_wall_002.lineart.crease_threshold = 0.0
ob_wall_001.location = (-9.375, -1.527, -1.881)
ob_wall_001.rotation_euler = (1.571, -0.0, 1.571)
ob_wall_001.scale = (13.38, 13.38, 13.38)
ob_wall_001.lineart.crease_threshold = 0.0
ob_wall.location = (-0.2265, 7.94, -1.881)
ob_wall.rotation_euler = (1.571, -0.0, 0.0)
ob_wall.scale = (13.38, 13.38, 13.38)
ob_wall.lineart.crease_threshold = 0.0
ob_floor.location = (-0.2265, -1.32, -1.881)
ob_floor.scale = (13.38, 13.38, 13.38)
ob_floor.lineart.crease_threshold = 0.0
ob_intersectionisometric.location = (-0.717, -1.079, 0.137)
ob_intersectionisometric.scale = (0.05, 0.05, 0.05)
ob_intersectionisometric.lineart.crease_threshold = 0.0
ob_intersectionperspective.location = (-0.2265, -1.32, -0.1136)
ob_intersectionperspective.scale = (0.05, 0.05, 0.05)
ob_intersectionperspective.lineart.crease_threshold = 0.0
ob_target.location = (0.3489, -0.1637, -0.1134)
ob_target.scale = (0.05, 0.05, 0.05)
ob_target.lineart.crease_threshold = 0.0
ob_cameraposition.location = (-2.343, -2.494, 0.5264)
ob_cameraposition.scale = (0.05, 0.05, 0.05)
ob_cameraposition.lineart.crease_threshold = 0.0
ob_aimperspective.location = (0.0, 0.0, 0.0)
ob_aimperspective.scale = (0.01, 0.01, 1.8)
ob_aimperspective.lineart.crease_threshold = 0.0
_c = ob_aimperspective.constraints.new('COPY_LOCATION'); _c.name = 'Copy Location'
_c.target = ob_cameraposition
_c = ob_aimperspective.constraints.new('DAMPED_TRACK'); _c.name = 'Damped Track'
_c.active = False
_c.target = ob_target
_c.track_axis = 'TRACK_Z'
ob_light.location = (0.0, 0.0, 5.823)
ob_light.scale = (5.795, 5.795, 5.795)
ob_light.lineart.crease_threshold = 0.0
ob_cameraframe.location = (-2.343, -2.494, 0.5264)
ob_cameraframe.rotation_euler = (0.0, -0.0, -0.4695)
ob_cameraframe.scale = (0.3047, 0.3047, 0.3047)
ob_cameraframe.empty_display_type = 'SPHERE'
ob_cameraframe.empty_image_offset = (0.0, 0.0)
ob_cameraframe.lineart.crease_threshold = 0.0
ob_ccd.parent = ob_cameraframe
ob_ccd.matrix_parent_inverse = Matrix(((3.282, 0.0, 0.0, 0.0), (0.0, 3.282, 0.0, 0.0), (0.0, 0.0, 3.282, 0.0), (0.0, 0.0, 0.0, 1.0)))
ob_ccd.location = (0.0, 2.0, 0.0)
ob_ccd.rotation_euler = (1.571, -0.0, 0.0)
ob_ccd.scale = (2.0, 2.0, 2.0)
ob_ccd.lineart.crease_threshold = 0.0
_m = ob_ccd.modifiers.new('Solidify', 'SOLIDIFY')
_m.thickness = 0.001
_m.nonmanifold_thickness_mode = 'FIXED'
_m.nonmanifold_merge_threshold = 0.0003
ob_right.parent = ob_cameraframe
ob_right.matrix_parent_inverse = Matrix(((3.282, 0.0, 0.0, 0.0), (0.0, 3.282, 0.0, 0.0), (0.0, 0.0, 3.282, 0.0), (0.0, 0.0, 0.0, 1.0)))
ob_right.location = (0.0, 2.0, 0.0)
ob_right.rotation_euler = (-0.0, 1.571, 0.0)
ob_right.scale = (0.01, 0.01, 1.0)
ob_right.lineart.crease_threshold = 0.0
ob_cone_001.parent = ob_right
ob_cone_001.matrix_parent_inverse = Matrix(((7.451e-06, 0.0, -100.0, 52.64), (0.0, 100.0, -7.629e-06, 49.45), (1.0, -4.768e-07, 0.0, 2.343), (0.0, 0.0, 0.0, 1.0)))
ob_cone_001.location = (-0.3429, -0.4945, 0.5264)
ob_cone_001.rotation_euler = (-0.0, 1.571, 0.0)
ob_cone_001.scale = (0.0202, 0.0202, 0.0202)
ob_cone_001.lineart.crease_threshold = 0.0
ob_forward.parent = ob_cameraframe
ob_forward.matrix_parent_inverse = Matrix(((3.282, 0.0, 0.0, 0.0), (0.0, 3.282, 0.0, 0.0), (0.0, 0.0, 3.282, 0.0), (0.0, 0.0, 0.0, 1.0)))
ob_forward.location = (0.0, 0.0, 0.0)
ob_forward.rotation_euler = (-1.571, 3.142, -1.51e-07)
ob_forward.scale = (0.01, 0.01, 1.0)
ob_forward.lineart.crease_threshold = 0.0
ob_cone.parent = ob_forward
ob_cone.matrix_parent_inverse = Matrix(((-100.0, 1.51e-05, 8.742e-06, -234.3), (7.629e-06, 7.55e-06, 100.0, -52.64), (3.576e-07, 1.0, -7.55e-08, 2.494), (0.0, 0.0, 0.0, 1.0)))
ob_cone.location = (-2.343, -0.4945, 0.5264)
ob_cone.rotation_euler = (-1.571, 0.0, 0.0)
ob_cone.scale = (0.0202, 0.0202, 0.0202)
ob_cone.lineart.crease_threshold = 0.0
ob_up.parent = ob_cameraframe
ob_up.matrix_parent_inverse = Matrix(((3.282, 0.0, 0.0, 0.0), (0.0, 3.282, 0.0, 0.0), (0.0, 0.0, 3.282, 0.0), (0.0, 0.0, 0.0, 1.0)))
ob_up.location = (0.0, 2.0, 0.0)
ob_up.rotation_euler = (-0.0, 3.142, -0.0)
ob_up.scale = (0.01, 0.01, -1.0)
ob_up.lineart.crease_threshold = 0.0
ob_cone_002.parent = ob_up
ob_cone_002.matrix_parent_inverse = Matrix(((-100.0, 0.0, -1.51e-05, -234.3), (0.0, 100.0, 0.0, 49.45), (-1.49e-07, 0.0, 1.0, -0.5264), (0.0, 0.0, 0.0, 1.0)))
ob_cone_002.location = (-2.343, -0.4945, 2.526)
ob_cone_002.scale = (0.0202, 0.0202, 0.0202)
ob_cone_002.lineart.crease_threshold = 0.0
ob_aimisometric.location = (0.0, 0.0, 0.0)
ob_aimisometric.scale = (0.01, 0.006329, 1.0)
ob_aimisometric.lineart.crease_threshold = 0.0
_c = ob_aimisometric.constraints.new('COPY_ROTATION'); _c.name = 'Copy Rotation'
_c.active = False
_c.target = ob_cameraframe
_c = ob_aimisometric.constraints.new('COPY_LOCATION'); _c.name = 'Copy Location'
_c.active = True
_c.target = ob_target
ob_viewcenter.location = (-1.438, -0.7108, 0.5264)
ob_viewcenter.rotation_euler = (1.571, 1.827e-07, 2.672)
ob_viewcenter.scale = (0.05, 0.05, 0.05)
ob_viewcenter.lineart.crease_threshold = 0.0
ob_camera.location = (3.782, -8.4, 4.365)
ob_camera.rotation_euler = (1.16, 3.169e-06, 0.5818)
ob_camera.scale = (1.0, 1.0, 1.0)
ob_camera.lock_rotations_4d = False
ob_camera.empty_display_type = 'ARROWS'
ob_camera.color = (0.0, 0.0, 0.0, 0.0)
ob_camera.display_type = 'WIRE'
ob_camera.lineart.crease_threshold = 0.0

# ---- collection membership
col_collection_1.objects.link(ob_ceiling)
col_collection_1.objects.link(ob_wall_003)
col_collection_1.objects.link(ob_wall_002)
col_collection_1.objects.link(ob_wall_001)
col_collection_1.objects.link(ob_wall)
col_collection_1.objects.link(ob_floor)
col_collection_1.objects.link(ob_intersectionisometric)
col_collection_1.objects.link(ob_intersectionperspective)
col_collection_1.objects.link(ob_target)
col_collection_1.objects.link(ob_cameraposition)
col_collection_1.objects.link(ob_aimperspective)
col_collection_1.objects.link(ob_light)
col_collection_1.objects.link(ob_cameraframe)
col_collection_1.objects.link(ob_ccd)
col_collection_1.objects.link(ob_right)
col_collection_1.objects.link(ob_cone_001)
col_collection_1.objects.link(ob_forward)
col_collection_1.objects.link(ob_cone)
col_collection_1.objects.link(ob_up)
col_collection_1.objects.link(ob_cone_002)
col_collection_1.objects.link(ob_aimisometric)
col_collection_1.objects.link(ob_viewcenter)
col_collection_1.objects.link(ob_camera)

# ---- scene / render settings (as saved in the file)
scene.camera = ob_camera
scene.frame_start = 1; scene.frame_end = 250; scene.frame_set(1)
scene.render.engine = 'CYCLES'
scene.render.resolution_percentage = 50
scene.render.dither_intensity = 0.0
scene.cycles.preview_pause = True
scene.cycles.use_denoising = False
scene.cycles.samples = 600
scene.cycles.sampling_pattern = 'TABULATED_SOBOL'
scene.cycles.light_sampling_threshold = 0.0
scene.cycles.use_adaptive_sampling = False
scene.cycles.use_light_tree = False
scene.cycles.blur_glossy = 0.0
scene.cycles.sample_clamp_indirect = 0.0
scene.view_settings.view_transform = 'Standard'
bpy.context.view_layer.update()
